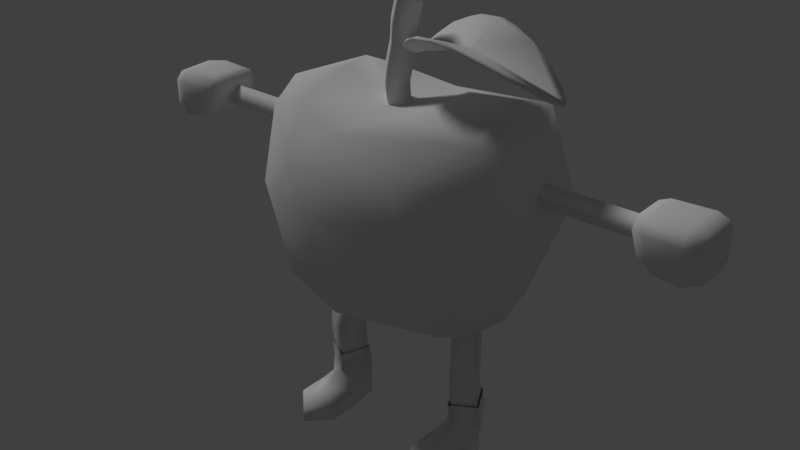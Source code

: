 # Source: uomo_mela.blend  (saved by Blender 2.79.0; exported with 4.5.12 LTS)
import bpy
from mathutils import Matrix  # noqa: F401  (used for matrix-valued properties, if any)

bpy.ops.wm.read_factory_settings(use_empty=True)
scene = bpy.context.scene
scene.name = 'Scene'

# ---- collections
col_collection_1 = bpy.data.collections.new('Collection 1'); scene.collection.children.link(col_collection_1)

# ---- materials (node trees are filled in below, after node groups)
mat_material = bpy.data.materials.new('material')
mat_material.alpha_threshold = 0.0
mat_material.use_transparent_shadow = False
mat_material.roughness = 0.5

# ---- material node trees

# ---- world
world_world = bpy.data.worlds.new('World'); scene.world = world_world
world_world.color = (0.05088, 0.05088, 0.05088)
world_world.use_sun_shadow = False
world_world.sun_shadow_jitter_overblur = 0.0
world_world.cycles.sampling_method = 'MANUAL'

# ---- lights
light_hemi = bpy.data.lights.new('Hemi', 'SUN')
light_hemi.transmission_factor = 0.0
light_hemi.angle = 0.1993
light_hemi.energy = 1.0
light_hemi.shadow_buffer_clip_start = 0.5
light_hemi.shadow_soft_size = 0.1
light_hemi.shadow_cascade_max_distance = 1000.0

# ---- meshes
me_cubeziercurve = bpy.data.meshes.new('CUBezierCurve')
me_cubeziercurve.from_pydata([(1.033, 5.945, 1.997), (-1.283, 5.809, 2.089), (-1.724, 4.984, 2.093), (-1.458, 3.415, 1.923), (0.8024, 3.415, 2.132), (1.843, 2.792, 0.8693), (0.9383, 2.554, -0.0126), (-1.623, 7.02, 0.07395), (0.3589, 6.738, 0.7175), (2.121, 6.982, 0.5528), (-2.013, 2.98, 0.9969), (-2.614, 4.829, 1.445), (0.8127, 2.71, 1.146), (-2.79, 5.784, 0.6478), (-1.624, 6.688, 1.33), (2.049, 6.735, 1.261), (1.68, 3.11, 1.588), (-0.4524, 2.899, 1.848), (-2.393, 6.423, 1.28), (-0.6253, 6.396, 1.696), (2.797, 5.396, 0.9339), (2.365, 4.578, 1.507), (-0.4879, 3.606, 2.268), (-0.6544, 5.017, 2.299), (1.435, 5.082, 2.147), (0.3693, 4.028, 2.319), (1.591, 4.889, -2.073), (1.49, 5.89, -1.865), (0.4418, 6.03, -2.012), (-0.9956, 6.081, -1.992), (-1.743, 5.093, -2.092), (-0.7927, 3.403, -2.168), (0.7529, 3.374, -2.133), (1.957, 2.712, -0.1715), (0.05487, 2.666, 0.04376), (-0.9197, 2.577, 0.1452), (-2.111, 2.821, -0.04198), (-2.973, 4.987, -0.02533), (-2.392, 6.844, 0.7078), (-0.3853, 6.536, 0.1107), (1.246, 7.041, -0.1204), (2.608, 6.542, 0.01761), (2.96, 5.578, -0.1279), (2.83, 4.594, 0.01044), (-2.731, 6.524, 0.009022), (1.839, 2.88, -1.059), (0.8862, 2.658, -1.088), (-0.7355, 2.833, -1.723), (-2.87, 5.075, -0.7076), (-2.206, 6.795, -1.076), (2.051, 6.758, -1.256), (2.765, 5.418, -0.9363), (1.589, 3.165, -1.68), (-2.487, 4.852, -1.585), (-2.446, 6.394, -1.221), (0.02741, 6.659, -1.096), (0.2925, 2.9, -1.721), (-1.983, 3.273, -1.427), (-1.6, 6.708, -1.275), (2.407, 4.644, -1.487), (-0.3515, 3.958, -2.327), (-0.6547, 5.017, -2.299), (0.6218, 4.597, -2.315), (1.694, 1.161, 0.02092), (1.967, 1.104, 0.5506), (1.433, 1.074, 0.8226), (1.162, 1.131, 0.2906), (1.51, 0.6853, 0.8164), (1.161, 0.6892, 0.2374), (1.694, 0.6911, -0.03254), (1.968, 0.6873, 0.4995), (1.213, 0.4806, 0.5974), (1.161, 0.3333, 0.2374), (1.584, 0.3333, -0.03254), (1.968, 0.3333, 0.4995), (1.531, 6.247e-05, 0.7728), (1.161, 6.247e-05, 0.2374), (1.584, 6.247e-05, -0.03254), (1.968, 6.247e-05, 0.4995), (1.514, 0.3333, 1.935), (1.939, 0.3333, 1.511), (1.091, 0.3333, 1.51), (1.514, 6.247e-05, 1.935), (1.939, 6.247e-05, 1.511), (1.091, 6.247e-05, 1.51), (1.093, 0.3333, 0.8635), (1.515, 0.4961, 1.289), (1.94, 0.3333, 0.8645), (1.94, 6.247e-05, 0.8645), (1.093, 6.247e-05, 0.8635), (1.515, 6.247e-05, 1.289), (1.807, 0.6866, 0.5957), (1.753, 0.5503, 0.7684), (-1.532, 1.161, 0.02092), (-1.805, 1.104, 0.5506), (-1.271, 1.074, 0.8466), (-0.9995, 1.131, 0.2906), (-1.348, 0.6853, 0.8164), (-0.993, 0.6892, 0.2362), (-1.533, 0.6911, -0.03719), (-1.809, 0.6873, 0.5016), (-1.051, 0.4806, 0.5974), (-0.9994, 0.3333, 0.2374), (-1.422, 0.3333, -0.03255), (-1.806, 0.3333, 0.4995), (-1.369, 6.247e-05, 0.7728), (-0.9994, 6.247e-05, 0.2374), (-1.422, 6.247e-05, -0.03255), (-1.806, 6.247e-05, 0.4995), (-1.352, 0.3333, 1.935), (-1.777, 0.3333, 1.511), (-0.9294, 0.3333, 1.51), (-1.352, 6.247e-05, 1.935), (-1.777, 6.247e-05, 1.511), (-0.9294, 6.247e-05, 1.51), (-0.9306, 0.3333, 0.8635), (-1.353, 0.4961, 1.289), (-1.778, 0.3333, 0.8645), (-1.778, 6.247e-05, 0.8645), (-0.9306, 6.247e-05, 0.8635), (-1.353, 6.247e-05, 1.289), (-1.655, 0.6866, 0.6219), (-1.591, 0.5503, 0.7684), (4.721, 5.92, -0.2077), (6.041, 5.92, 0.4362), (5.043, 5.92, 0.7582), (5.719, 5.148, 0.4362), (5.006, 6.152, 0.4375), (5.688, 6.152, 0.4404), (5.277, 5.187, 0.4432), (5.71, 5.92, 0.7581), (5.027, 5.914, -0.5303), (5.13, 5.455, -0.5284), (5.708, 5.402, 0.7591), (5.143, 5.446, 0.7567), (6.041, 5.417, 0.4411), (5.719, 5.418, -0.5297), (4.87, 5.491, 0.4396), (6.041, 5.415, -0.2096), (5.246, 5.198, -0.2271), (5.692, 6.152, -0.2087), (5.01, 6.152, -0.213), (5.72, 5.148, -0.2118), (6.04, 5.922, -0.2114), (4.718, 5.903, 0.4422), (-4.718, 5.903, -0.2137), (-6.04, 5.922, 0.44), (-5.027, 5.914, 0.7588), (-5.72, 5.148, 0.4403), (-5.01, 6.152, 0.4415), (-5.238, 5.203, 0.4682), (-5.708, 5.92, 0.7582), (-5.043, 5.92, -0.5297), (-5.143, 5.446, -0.5282), (-5.719, 5.418, 0.7582), (-5.13, 5.455, 0.7569), (-5.708, 5.402, -0.5306), (-4.87, 5.491, -0.211), (-4.814, 5.587, 0.4517), (-6.041, 5.417, -0.2126), (-5.273, 5.186, -0.206), (-5.688, 6.152, -0.2119), (-5.006, 6.152, -0.209), (-5.719, 5.148, -0.2077), (-6.041, 5.92, -0.2077), (-4.721, 5.92, 0.4362), (5.035, 5.329, 0.5877), (4.802, 5.92, 0.6777), (5.96, 5.418, -0.4492), (5.719, 5.215, 0.6777), (4.891, 6.079, 0.6419), (5.719, 5.215, -0.4492), (5.23, 5.262, 0.6804), (5.675, 6.095, 0.6766), (4.917, 5.511, 0.6819), (4.802, 5.92, -0.4492), (5.959, 5.911, -0.4474), (4.778, 6.094, 0.4362), (5.96, 5.215, 0.4362), (-4.802, 5.92, 0.6777), (-4.778, 6.094, -0.2077), (-5.96, 5.215, -0.2077), (-5.929, 6.077, 0.5552), (-5.96, 5.418, 0.6777), (-5.719, 5.215, 0.6777), (-4.89, 6.078, 0.6427), (-5.719, 5.215, -0.4492), (-5.207, 5.266, 0.6817), (-5.681, 6.093, 0.6788), (-4.908, 5.536, 0.6809), (-4.802, 5.92, -0.4492), (-5.959, 5.911, 0.6759), (-4.777, 6.093, 0.4278), (-5.962, 5.217, 0.4264), (-5.953, 6.093, -0.1996), (5.011, 5.337, -0.3433), (4.89, 6.078, -0.4142), (5.898, 5.268, 0.6151), (5.923, 5.995, 0.663), (5.898, 5.268, -0.3866), (5.929, 6.077, -0.3267), (5.207, 5.266, -0.4532), (5.681, 6.093, -0.4503), (4.908, 5.536, -0.4524), (5.962, 5.428, 0.6764), (5.708, 5.92, -0.5297), (4.777, 6.093, -0.1993), (5.962, 5.217, -0.1979), (5.953, 6.093, 0.4281), (4.816, 5.578, -0.2186), (-5.015, 5.345, -0.3606), (-4.891, 6.079, -0.4134), (-5.898, 5.268, 0.6151), (-5.898, 5.268, -0.3866), (-5.923, 5.995, -0.4345), (-5.23, 5.262, -0.4519), (-5.675, 6.095, -0.448), (-4.917, 5.511, -0.4534), (-5.962, 5.428, -0.4479), (-5.71, 5.92, -0.5296), (-5.016, 5.332, 0.5721), (-5.692, 6.152, 0.4372), (-6.041, 5.415, 0.4381), (2.45, 5.687, 0.3337), (2.448, 5.454, 0.1003), (2.45, 5.687, -0.1331), (2.453, 5.921, 0.1003), (2.634, 5.683, 0.3337), (2.632, 5.45, 0.1003), (2.634, 5.683, -0.1331), (2.636, 5.917, 0.1003), (2.816, 5.681, 0.3337), (2.815, 5.447, 0.1003), (2.816, 5.681, -0.1331), (2.817, 5.914, 0.1003), (2.995, 5.68, 0.3337), (2.994, 5.446, 0.1003), (2.995, 5.68, -0.1331), (2.995, 5.913, 0.1003), (3.17, 5.679, 0.3337), (3.17, 5.446, 0.1003), (3.17, 5.679, -0.1331), (3.17, 5.912, 0.1003), (3.34, 5.679, 0.3337), (3.391, 5.446, 0.1003), (3.34, 5.679, -0.1331), (3.339, 5.913, 0.1003), (3.504, 5.68, 0.3337), (3.504, 5.68, -0.1331), (3.605, 5.914, 0.1003), (3.688, 5.682, 0.3337), (3.693, 5.449, 0.1003), (3.688, 5.682, -0.1331), (4.062, 5.686, 0.3337), (4.062, 5.686, -0.1331), (4.066, 5.919, 0.1003), (4.159, 5.453, 0.1003), (4.258, 5.687, 0.3337), (4.255, 5.687, -0.1331), (4.257, 5.921, 0.1003), (4.306, 5.454, 0.1003), (4.933, 5.921, 0.1003), (4.933, 5.687, -0.1331), (4.933, 5.687, 0.3337), (4.933, 5.454, 0.1003), (-2.45, 5.687, 0.3337), (-2.448, 5.454, 0.1003), (-2.45, 5.687, -0.1331), (-2.453, 5.921, 0.1003), (-2.634, 5.683, 0.3337), (-2.632, 5.45, 0.1003), (-2.634, 5.683, -0.1331), (-2.636, 5.917, 0.1003), (-2.816, 5.681, 0.3337), (-2.815, 5.447, 0.1003), (-2.816, 5.681, -0.1331), (-2.817, 5.914, 0.1003), (-2.995, 5.68, 0.3337), (-2.994, 5.446, 0.1003), (-2.995, 5.68, -0.1331), (-2.995, 5.913, 0.1003), (-3.17, 5.679, 0.3337), (-3.17, 5.446, 0.1003), (-3.17, 5.679, -0.1331), (-3.17, 5.912, 0.1003), (-3.34, 5.679, 0.3337), (-3.391, 5.446, 0.1003), (-3.34, 5.679, -0.1331), (-3.339, 5.913, 0.1003), (-3.504, 5.68, 0.3337), (-3.504, 5.68, -0.1331), (-3.605, 5.914, 0.1003), (-3.688, 5.682, 0.3337), (-3.682, 5.448, 0.1003), (-3.688, 5.682, -0.1331), (-4.062, 5.686, 0.3337), (-4.058, 5.452, 0.1003), (-4.062, 5.686, -0.1331), (-4.066, 5.919, 0.1003), (-4.258, 5.687, 0.3337), (-4.255, 5.454, 0.1003), (-4.252, 5.687, -0.1331), (-4.257, 5.921, 0.1003), (-4.933, 5.687, -0.1331), (-4.933, 5.921, 0.1003), (-4.933, 5.687, 0.3337), (-4.933, 5.454, 0.1003), (0.6584, 3.03, 0.36), (0.5765, 2.676, 0.00302), (0.657, 3.024, -0.36), (0.739, 3.377, -0.003019), (0.8048, 2.983, 0.3676), (0.698, 2.637, 0.009352), (0.87, 2.955, -0.3489), (0.9768, 3.301, 0.009352), (0.9305, 2.916, 0.3887), (0.8, 2.583, 0.02651), (1.054, 2.858, -0.3182), (1.185, 3.191, 0.04391), (1.04, 2.832, 0.4212), (0.8884, 2.515, 0.05291), (1.209, 2.74, -0.2726), (1.36, 3.057, 0.09564), (1.135, 2.732, 0.4633), (0.9662, 2.433, 0.08759), (1.335, 2.607, -0.2168), (1.504, 2.906, 0.1589), (1.216, 2.617, 0.513), (1.062, 2.29, 0.1499), (1.436, 2.465, -0.1553), (1.619, 2.745, 0.2286), (1.313, 2.432, 0.5935), (1.515, 2.319, -0.09202), (1.709, 2.579, 0.3005), (1.155, 2.07, 0.2434), (1.594, 2.123, -0.009276), (1.778, 2.412, 0.371), (1.403, 2.139, 0.7107), (1.848, 2.174, 0.4657), (1.208, 1.837, 0.3288), (1.658, 1.853, 0.09109), (1.446, 1.847, 0.7986), (1.898, 1.862, 0.5633), (1.222, 1.67, 0.366), (1.676, 1.671, 0.1351), (1.453, 1.652, 0.8196), (1.907, 1.652, 0.5888), (1.453, 1.365, 0.8009), (1.222, 1.417, 0.3501), (1.675, 1.444, 0.1199), (1.906, 1.393, 0.5709), (1.675, 0.9852, 0.04694), (1.906, 0.9332, 0.4978), (1.453, 0.9064, 0.728), (1.222, 0.9572, 0.277), (1.453, 0.6893, 0.6797), (1.221, 0.6879, 0.2588), (1.675, 0.6871, 0.02797), (1.907, 0.6886, 0.4817), (-0.2847, 6.308, 0.3081), (-0.04416, 6.51, 3.785e-07), (-0.2847, 6.308, -0.3081), (-0.5153, 6.115, 5.741e-07), (-0.6403, 6.289, 5.863e-07), (-0.4654, 6.644, 0.3109), (-0.1688, 6.735, 3.873e-07), (-0.4654, 6.644, -0.3109), (-0.7613, 6.553, 6.09e-07), (-0.5026, 6.898, 0.31), (-0.192, 6.998, 3.735e-07), (-0.5026, 6.898, -0.31), (-0.8127, 6.879, 6.184e-07), (-0.4756, 7.163, 0.31), (-0.4756, 7.163, -0.31), (-0.7826, 7.21, 6.255e-07), (-0.3594, 7.665, 0.3103), (-0.0522, 7.621, 3.941e-07), (-0.3594, 7.665, -0.3103), (-0.6669, 7.708, 6.482e-07), (-0.3367, 8.056, 0.3104), (-0.03019, 8.008, 4.292e-07), (-0.3367, 8.056, -0.3104), (-0.6407, 8.125, 7.077e-07), (-0.2292, 8.489, 0.3099), (0.07742, 8.439, 5.5e-07), (-0.2292, 8.489, -0.3099), (-0.5345, 8.549, 8.456e-07), (-0.2028, 8.789, 0.3105), (0.107, 8.789, 6.133e-07), (-0.2028, 8.789, -0.3105), (-0.5127, 8.789, 8.716e-07), (0.2285, 7.996, 0.6918), (0.03635, 7.835, 0.4709), (-0.04159, 7.692, 0.2735), (-0.06994, 7.612, 0.1196), (-0.07916, 7.589, -0.00501), (-0.06979, 7.611, -0.1282), (-0.04673, 7.694, -0.2811), (0.04026, 7.833, -0.4824), (0.2276, 7.999, -0.6994), (0.4617, 8.135, -0.8558), (0.7057, 8.2, -0.9267), (1.119, 8.219, -0.939), (1.432, 8.145, -0.896), (1.904, 8.012, -0.7127), (2.34, 7.759, -0.5794), (2.817, 7.471, -0.2949), (2.995, 7.363, -0.1441), (3.062, 7.328, -0.003443), (2.982, 7.355, 0.1322), (2.817, 7.47, 0.2867), (2.361, 7.746, 0.5602), (2.162, 7.883, 0.5959), (1.454, 8.136, 0.883), (0.9927, 8.215, 0.9297), (0.6591, 8.224, 0.8719), (0.5631, 8.174, 0.9007), (0.2595, 8.04, -0.651), (0.7096, 8.221, -0.8691), (2.817, 7.432, -0.05488), (0.2636, 8.045, 0.6508), (0.1232, 7.667, -0.004215), (1.07, 8.227, -0.8017), (1.174, 8.246, 0.8628), (1.099, 7.904, -0.006076), (1.16, 7.912, -0.003996), (0.2483, 7.975, 0.6864), (0.05111, 7.81, 0.4806), (-0.01635, 7.676, 0.276), (-0.0447, 7.595, 0.1222), (-0.06488, 7.562, -0.004198), (-0.04044, 7.605, -0.1271), (-0.03248, 7.669, -0.2912), (0.05511, 7.809, -0.4923), (0.2479, 7.977, -0.6944), (0.4735, 8.108, -0.8558), (0.7118, 8.175, -0.912), (1.114, 8.189, -0.9386), (1.425, 8.116, -0.9), (1.89, 7.988, -0.7024), (2.325, 7.733, -0.5798), (2.802, 7.445, -0.2965), (2.983, 7.336, -0.1467), (3.049, 7.301, -0.0036), (2.96, 7.336, 0.1231), (2.799, 7.445, 0.2838), (2.345, 7.721, 0.5569), (2.15, 7.855, 0.5962), (1.442, 8.111, 0.8712), (0.9927, 8.188, 0.9159), (0.6651, 8.202, 0.8647), (0.5774, 8.15, 0.8905), (0.2741, 8.014, -0.6549), (0.7152, 8.205, -0.8669), (2.807, 7.406, -0.0647), (0.2776, 8.018, 0.6543), (0.1335, 7.639, -0.003794), (1.067, 8.197, -0.8072), (1.168, 8.218, 0.8556), (1.103, 7.874, -0.00663), (1.157, 7.882, -0.003896), (-0.4957, 3.031, 0.3899), (-0.4057, 2.647, 0.002576), (-0.4971, 3.024, -0.3899), (-0.5865, 3.406, -0.003892), (-0.6409, 2.985, 0.3974), (-0.5248, 2.609, 0.008653), (-0.7115, 2.955, -0.3787), (-0.8268, 3.328, 0.008738), (-0.7643, 2.92, 0.4181), (-0.6224, 2.558, 0.02515), (-0.8983, 2.857, -0.3477), (-1.039, 3.217, 0.04408), (-0.8718, 2.837, 0.4501), (-0.7071, 2.492, 0.05062), (-1.055, 2.737, -0.3014), (-1.218, 3.08, 0.09696), (-0.9655, 2.738, 0.4917), (-0.7821, 2.413, 0.08413), (-1.183, 2.602, -0.2451), (-1.365, 2.926, 0.1615), (-1.046, 2.624, 0.5409), (-0.8756, 2.275, 0.1449), (-1.284, 2.459, -0.183), (-1.482, 2.762, 0.2325), (-1.143, 2.439, 0.6211), (-1.364, 2.312, -0.1194), (-1.573, 2.593, 0.3056), (-0.9661, 2.059, 0.2368), (-1.443, 2.116, -0.03635), (-1.643, 2.424, 0.3772), (-1.232, 2.147, 0.7383), (-1.714, 2.183, 0.4735), (-1.018, 1.83, 0.3212), (-1.507, 1.846, 0.06381), (-1.276, 1.853, 0.827), (-1.764, 1.867, 0.5729), (-1.031, 1.668, 0.3584), (-1.524, 1.669, 0.1071), (-1.282, 1.653, 0.8483), (-1.773, 1.653, 0.5991), (-1.282, 1.362, 0.8293), (-1.031, 1.418, 0.3414), (-1.523, 1.447, 0.09159), (-1.773, 1.392, 0.5806), (-1.523, 0.9884, 0.01853), (-1.773, 0.9308, 0.5067), (-1.282, 0.9012, 0.7561), (-1.031, 0.9575, 0.2674), (-1.339, 0.6835, 0.6764), (-1.025, 0.6871, 0.2474), (-1.524, 0.689, -0.006345), (-1.779, 0.6851, 0.4929)], [], [(37, 36, 10), (13, 44, 37), (43, 42, 20), (5, 33, 43), (39, 8, 40), (42, 41, 20), (10, 11, 37), (13, 18, 44), (9, 15, 41), (11, 13, 37), (35, 10, 36), (7, 38, 14), (43, 20, 21), (6, 5, 12), (8, 15, 9), (43, 21, 16), (8, 14, 19), (19, 0, 15), (17, 22, 3), (24, 25, 4), (22, 25, 23), (3, 22, 2), (25, 24, 23), (2, 23, 1), (3, 2, 11), (39, 40, 55), (33, 45, 43), (47, 34, 35), (6, 45, 33), (50, 40, 9), (48, 36, 37), (39, 49, 7), (43, 51, 42), (47, 56, 34), (48, 57, 36), (54, 48, 44), (39, 58, 49), (57, 47, 36), (50, 55, 40), (53, 57, 48), (51, 27, 50), (55, 29, 58), (31, 47, 57), (60, 32, 31), (26, 62, 27), (61, 30, 29), (62, 26, 32), (53, 31, 57), (58, 29, 49), (60, 31, 30), (28, 61, 29), (62, 28, 27), (52, 26, 59), (30, 53, 54), (56, 32, 52), (60, 61, 62), (5, 6, 33), (40, 8, 9), (34, 17, 35), (20, 41, 15), (39, 7, 14), (44, 18, 38), (34, 6, 12), (16, 17, 12, 5), (35, 17, 10), (34, 12, 17), (8, 39, 14), (5, 43, 16), (14, 38, 18), (10, 17, 3), (8, 19, 15), (0, 24, 20, 15), (10, 3, 11), (13, 11, 18), (4, 25, 22), (4, 16, 21, 24), (24, 0, 1, 23), (1, 18, 11, 2), (19, 14, 1), (17, 16, 4), (2, 22, 23), (46, 6, 34, 56), (21, 20, 24), (14, 18, 1), (17, 4, 22), (19, 1, 0), (38, 7, 49), (44, 48, 37), (50, 41, 42, 51), (38, 49, 44), (41, 50, 9), (36, 47, 35), (6, 46, 45), (39, 55, 58), (52, 45, 46, 56), (49, 54, 44), (43, 59, 51), (43, 45, 59), (55, 50, 28, 29), (45, 52, 59), (27, 28, 50), (27, 51, 59, 26), (54, 49, 29, 30), (54, 53, 48), (56, 47, 31, 32), (32, 26, 52), (62, 61, 28), (32, 60, 62), (61, 60, 30), (30, 31, 53), (64, 65, 67, 91, 70), (67, 65, 66, 68), (68, 66, 63, 69), (63, 64, 70, 69), (69, 70, 74, 73), (68, 69, 73, 72), (67, 68, 71), (70, 91, 92, 74), (87, 86, 79, 80), (86, 85, 81, 79), (72, 73, 77, 76), (73, 74, 78, 77), (79, 81, 84, 82), (80, 79, 82, 83), (88, 87, 80, 83), (85, 89, 84, 81), (89, 90, 82, 84), (90, 88, 83, 82), (75, 78, 88, 90), (76, 75, 90, 89), (72, 76, 89, 85), (78, 74, 87, 88), (72, 85, 71), (71, 68, 72), (92, 91, 67), (74, 92, 87), (67, 71, 85, 86), (67, 86, 87, 92), (78, 75, 76, 77), (94, 100, 121, 97, 95), (97, 98, 96, 95), (98, 99, 93, 96), (93, 99, 100, 94), (99, 103, 104, 100), (98, 102, 103, 99), (97, 101, 98), (100, 104, 122, 121), (117, 110, 109, 116), (116, 109, 111, 115), (102, 106, 107, 103), (103, 107, 108, 104), (109, 112, 114, 111), (110, 113, 112, 109), (118, 113, 110, 117), (115, 111, 114, 119), (119, 114, 112, 120), (120, 112, 113, 118), (105, 120, 118, 108), (106, 119, 120, 105), (102, 115, 119, 106), (108, 118, 117, 104), (102, 101, 115), (101, 102, 98), (122, 97, 121), (104, 117, 122), (97, 116, 115, 101), (97, 122, 117, 116), (108, 107, 106, 105), (209, 144, 123), (144, 206, 123), (143, 208, 124), (134, 130, 125), (125, 170, 167), (129, 142, 126), (130, 198, 173), (131, 203, 175), (203, 131, 132), (133, 204, 130), (133, 172, 169), (172, 133, 134), (132, 205, 136), (209, 195, 137), (137, 166, 174), (137, 174, 144), (137, 195, 166), (135, 207, 138), (139, 195, 201), (140, 200, 202), (141, 196, 206), (219, 214, 216), (147, 189, 179), (148, 160, 150), (149, 185, 192), (221, 182, 188), (150, 220, 187), (153, 219, 152), (152, 211, 190), (215, 156, 153), (155, 151, 154), (189, 147, 155), (159, 193, 222), (156, 215, 186), (156, 218, 219), (157, 210, 217), (157, 217, 145), (220, 157, 158), (160, 148, 163), (146, 194, 164), (158, 145, 165), (145, 192, 165), (209, 123, 175, 203), (200, 176, 205, 202), (143, 124, 135, 138), (204, 135, 124, 198), (124, 208, 198), (173, 170, 125, 130), (174, 134, 125, 167), (178, 126, 142, 207), (197, 169, 126, 178), (129, 126, 169, 172), (177, 127, 141, 206), (127, 140, 141), (198, 208, 128, 173), (127, 177, 170), (170, 173, 127), (128, 140, 127), (128, 127, 173), (139, 129, 166, 195), (202, 205, 131, 196), (129, 172, 166), (130, 204, 198), (131, 175, 196), (195, 203, 132, 201), (197, 204, 133, 169), (132, 131, 205), (166, 172, 134, 174), (134, 133, 130), (197, 178, 135, 204), (178, 207, 135), (201, 132, 136, 171), (176, 168, 136, 205), (199, 171, 136, 168), (199, 168, 138, 207), (209, 203, 195), (137, 144, 209), (200, 140, 128, 208), (168, 176, 138), (196, 175, 123, 206), (196, 141, 140, 202), (171, 142, 139, 201), (199, 207, 142, 171), (170, 177, 144, 167), (142, 129, 139), (143, 138, 176), (143, 176, 200), (200, 208, 143), (144, 174, 167), (211, 180, 145, 190), (177, 206, 144), (145, 217, 190), (188, 151, 147, 185), (180, 192, 145), (219, 218, 214), (146, 222, 191), (146, 191, 182), (182, 194, 146), (147, 179, 185), (184, 148, 150, 187), (212, 193, 148, 184), (185, 149, 221, 188), (182, 221, 161, 194), (182, 191, 151, 188), (217, 153, 152, 190), (216, 211, 152, 219), (210, 215, 153, 217), (212, 184, 154, 183), (153, 156, 219), (187, 155, 154, 184), (191, 183, 154, 151), (220, 189, 155, 187), (212, 183, 222, 193), (155, 147, 151), (213, 218, 156, 186), (183, 191, 222), (213, 181, 159, 218), (157, 220, 210), (157, 145, 158), (158, 189, 220), (220, 150, 160, 210), (181, 193, 159), (160, 215, 210), (214, 194, 161, 216), (180, 162, 149, 192), (161, 221, 162), (161, 162, 216), (211, 216, 162), (162, 221, 149), (160, 163, 186, 215), (162, 180, 211), (181, 163, 148, 193), (213, 186, 163, 181), (218, 159, 164, 214), (146, 164, 159, 222), (158, 165, 179, 189), (164, 194, 214), (185, 179, 165, 192), (250, 249, 247), (249, 252, 248), (256, 253, 251), (254, 256, 251), (260, 257, 256), (258, 260, 256), (261, 258, 259), (262, 260, 258), (263, 261, 257), (287, 286, 290), (291, 292, 289), (230, 226, 223, 227), (300, 303, 301), (304, 305, 299), (227, 223, 224, 228), (224, 225, 229, 228), (225, 226, 230, 229), (234, 230, 227, 231), (231, 227, 228, 232), (228, 229, 233, 232), (229, 230, 234, 233), (238, 234, 231, 235), (235, 231, 232, 236), (232, 233, 237, 236), (233, 234, 238, 237), (242, 238, 235, 239), (239, 235, 236, 240), (236, 237, 241, 240), (237, 238, 242, 241), (242, 239, 243, 246), (239, 240, 244, 243), (244, 240, 241, 245), (245, 241, 242, 246), (246, 243, 247, 249), (248, 245, 246, 249), (244, 247, 243), (245, 248, 244), (247, 244, 251, 250), (251, 244, 248, 252), (249, 250, 253, 255), (254, 252, 249, 255), (251, 253, 250), (252, 254, 251), (255, 253, 257, 259), (258, 254, 255, 259), (256, 257, 253), (254, 258, 256), (257, 260, 264, 263), (257, 261, 259), (261, 262, 258), (272, 269, 265, 268), (262, 264, 260), (269, 270, 266, 265), (271, 267, 266, 270), (272, 268, 267, 271), (276, 273, 269, 272), (273, 274, 270, 269), (275, 271, 270, 274), (276, 272, 271, 275), (280, 277, 273, 276), (277, 278, 274, 273), (279, 275, 274, 278), (280, 276, 275, 279), (284, 281, 277, 280), (281, 282, 278, 277), (283, 279, 278, 282), (284, 280, 279, 283), (285, 281, 284, 288), (286, 282, 281, 285), (286, 287, 283, 282), (287, 288, 284, 283), (289, 285, 288, 291), (290, 291, 288, 287), (285, 289, 286), (293, 286, 289, 292), (293, 294, 290, 286), (295, 292, 291, 298), (291, 290, 294), (296, 293, 292, 295), (296, 297, 294, 293), (297, 298, 291, 294), (299, 295, 298, 302), (300, 296, 295, 299), (300, 301, 297, 296), (301, 302, 298, 297), (304, 302, 301, 303), (302, 304, 299), (306, 300, 299, 305), (300, 306, 303), (328, 331, 327), (332, 328, 329), (331, 336, 333), (334, 331, 328), (339, 337, 334), (338, 340, 335), (310, 307, 311, 314), (343, 341, 339), (342, 344, 340), (343, 345, 341), (346, 344, 342), (353, 352, 347), (351, 354, 348), (307, 308, 312, 311), (312, 308, 309, 313), (313, 309, 310, 314), (318, 314, 311, 315), (311, 312, 316, 315), (312, 313, 317, 316), (317, 313, 314, 318), (322, 318, 315, 319), (319, 315, 316, 320), (316, 317, 321, 320), (317, 318, 322, 321), (326, 322, 319, 323), (323, 319, 320, 324), (320, 321, 325, 324), (321, 322, 326, 325), (330, 326, 323, 327), (327, 323, 324, 328), (324, 325, 329, 328), (325, 326, 330, 329), (333, 330, 327, 331), (329, 330, 333, 332), (328, 332, 335, 334), (335, 332, 333, 336), (338, 336, 331, 337), (334, 335, 340, 339), (334, 337, 331), (336, 338, 335), (342, 338, 337, 341), (339, 340, 344, 343), (339, 341, 337), (338, 342, 340), (346, 342, 341, 345), (346, 345, 347, 350), (347, 345, 343, 348), (348, 343, 344, 349), (344, 346, 350, 349), (349, 350, 352, 351), (347, 352, 350), (349, 351, 348), (353, 347, 348, 354), (352, 353, 355, 358), (355, 353, 354, 356), (356, 354, 351, 357), (351, 352, 358, 357), (363, 359, 364, 367), (369, 372, 368), (373, 369, 370), (383, 386, 382), (386, 385, 382), (359, 363, 362), (362, 363, 361), (359, 360, 365, 364), (365, 360, 361, 366), (366, 361, 363, 367), (371, 367, 364, 368), (368, 364, 365, 369), (365, 366, 370, 369), (366, 367, 371, 370), (374, 371, 368, 372), (370, 371, 374, 373), (378, 374, 372, 375), (375, 372, 369, 376), (369, 373, 377, 376), (373, 374, 378, 377), (378, 375, 379, 382), (375, 376, 380, 379), (380, 376, 377, 381), (381, 377, 378, 382), (383, 379, 380, 384), (379, 383, 382), (380, 381, 385, 384), (390, 386, 383, 387), (382, 385, 381), (387, 383, 384, 388), (384, 385, 389, 388), (385, 386, 390, 389), (392, 391, 420), (417, 400, 399), (418, 402, 401), (404, 403, 402), (408, 410, 409), (423, 414, 413), (392, 421, 395), (400, 417, 418), (407, 419, 408), (404, 419, 407), (415, 425, 420), (420, 424, 421), (423, 425, 415), (404, 425, 419), (393, 392, 395, 394), (405, 404, 407, 406), (395, 397, 396), (398, 417, 399), (400, 418, 401), (404, 405, 403), (411, 410, 408, 412), (413, 411, 412, 423), (416, 415, 420, 391), (423, 415, 414), (415, 416, 414), (421, 417, 398, 397), (402, 418, 422), (392, 420, 421), (397, 395, 421), (402, 422, 404), (423, 412, 425), (424, 425, 422, 418), (412, 408, 425), (417, 421, 424), (404, 422, 425), (408, 419, 425), (420, 425, 424), (418, 417, 424), (427, 455, 426), (452, 434, 435), (453, 436, 437), (439, 437, 438), (443, 444, 445), (458, 448, 449), (427, 430, 456), (435, 453, 452), (442, 443, 454), (439, 442, 454), (450, 455, 460), (455, 456, 459), (458, 450, 460), (439, 454, 460), (428, 429, 430, 427), (440, 441, 442, 439), (430, 431, 432), (433, 434, 452), (435, 436, 453), (439, 438, 440), (446, 447, 443, 445), (448, 458, 447, 446), (451, 426, 455, 450), (458, 449, 450), (450, 449, 451), (456, 432, 433, 452), (437, 457, 453), (427, 456, 455), (432, 456, 430), (437, 439, 457), (458, 460, 447), (459, 453, 457, 460), (447, 460, 443), (452, 459, 456), (439, 460, 457), (443, 460, 454), (455, 459, 460), (453, 459, 452), (482, 481, 485), (486, 483, 482), (485, 487, 490), (488, 482, 485), (493, 488, 491), (492, 489, 494), (464, 468, 465, 461), (497, 493, 495), (496, 494, 498), (497, 495, 499), (500, 496, 498), (507, 501, 506), (505, 502, 508), (461, 465, 466, 462), (466, 467, 463, 462), (467, 468, 464, 463), (472, 469, 465, 468), (465, 469, 470, 466), (466, 470, 471, 467), (471, 472, 468, 467), (476, 473, 469, 472), (473, 474, 470, 469), (470, 474, 475, 471), (471, 475, 476, 472), (480, 477, 473, 476), (477, 478, 474, 473), (474, 478, 479, 475), (475, 479, 480, 476), (484, 481, 477, 480), (481, 482, 478, 477), (478, 482, 483, 479), (479, 483, 484, 480), (487, 485, 481, 484), (483, 486, 487, 484), (482, 488, 489, 486), (489, 490, 487, 486), (492, 491, 485, 490), (488, 493, 494, 489), (488, 485, 491), (490, 489, 492), (496, 495, 491, 492), (493, 497, 498, 494), (493, 491, 495), (492, 494, 496), (500, 499, 495, 496), (500, 504, 501, 499), (501, 502, 497, 499), (502, 503, 498, 497), (498, 503, 504, 500), (503, 505, 506, 504), (501, 504, 506), (503, 502, 505), (507, 508, 502, 501), (506, 512, 509, 507), (509, 510, 508, 507), (510, 511, 505, 508), (505, 511, 512, 506), (407, 408, 443, 442), (406, 407, 442, 441), (395, 396, 431, 430), (405, 406, 441, 440), (398, 399, 434, 433), (397, 398, 433, 432), (401, 402, 437, 436), (394, 395, 430, 429), (400, 401, 436, 435), (393, 394, 429, 428), (416, 391, 426, 451), (392, 393, 428, 427), (413, 414, 449, 448), (402, 403, 438, 437), (399, 400, 435, 434), (409, 410, 445, 444), (391, 392, 427, 426), (411, 413, 448, 446), (403, 405, 440, 438), (408, 409, 444, 443), (396, 397, 432, 431), (414, 416, 451, 449), (410, 411, 446, 445), (390, 387, 388, 389)])
me_cubeziercurve.polygons.foreach_set('use_smooth', [1, 1, 1, 1, 1, 1, 1, 1, 1, 1, 1, 1, 1, 1, 1, 1, 1, 1, 1, 1, 1, 1, 1, 1, 1, 1, 1, 1, 1, 1, 1, 1, 1, 1, 1, 1, 1, 1, 1, 1, 1, 1, 1, 1, 1, 1, 1, 1, 1, 1, 1, 1, 1, 1, 1, 1, 1, 1, 1, 1, 1, 1, 1, 1, 1, 1, 1, 1, 1, 1, 1, 1, 1, 1, 1, 1, 1, 1, 1, 1, 1, 1, 1, 1, 1, 1, 1, 1, 1, 1, 1, 1, 1, 1, 1, 1, 1, 1, 1, 1, 1, 1, 1, 1, 1, 1, 1, 1, 1, 1, 1, 1, 1, 1, 1, 1, 1, 1, 1, 1, 1, 1, 1, 1, 1, 1, 0, 0, 0, 0, 1, 1, 1, 1, 1, 1, 1, 1, 0, 1, 1, 1, 1, 1, 1, 1, 1, 1, 1, 1, 1, 1, 1, 1, 1, 0, 0, 0, 0, 1, 1, 1, 1, 1, 1, 1, 1, 0, 1, 1, 1, 1, 1, 1, 1, 1, 1, 1, 1, 1, 1, 1, 1, 1, 1, 1, 1, 1, 1, 1, 1, 1, 1, 1, 1, 1, 1, 1, 1, 1, 1, 1, 1, 1, 1, 1, 1, 1, 1, 1, 1, 1, 1, 1, 1, 1, 1, 1, 1, 1, 1, 1, 1, 1, 1, 1, 1, 1, 1, 1, 1, 1, 1, 1, 1, 1, 1, 1, 1, 1, 1, 1, 1, 1, 1, 1, 1, 1, 1, 1, 1, 1, 1, 1, 1, 1, 1, 1, 1, 1, 1, 1, 1, 1, 1, 1, 1, 1, 1, 1, 1, 1, 1, 1, 1, 1, 1, 1, 1, 1, 1, 1, 1, 1, 1, 1, 1, 1, 1, 1, 1, 1, 1, 1, 1, 1, 1, 1, 1, 1, 1, 1, 1, 1, 1, 1, 1, 1, 1, 1, 1, 1, 1, 1, 1, 1, 1, 1, 1, 1, 1, 1, 1, 1, 1, 1, 1, 1, 1, 1, 1, 1, 1, 1, 1, 1, 1, 1, 1, 1, 1, 1, 1, 1, 1, 1, 1, 1, 1, 1, 1, 1, 1, 1, 1, 1, 1, 1, 1, 1, 1, 1, 1, 1, 1, 1, 1, 1, 1, 1, 1, 1, 1, 1, 1, 1, 1, 1, 1, 1, 1, 1, 1, 1, 1, 1, 1, 1, 1, 1, 1, 1, 1, 1, 1, 1, 1, 1, 1, 1, 1, 1, 1, 1, 1, 1, 1, 1, 1, 1, 1, 1, 1, 1, 1, 1, 1, 1, 1, 1, 1, 1, 1, 1, 1, 1, 1, 1, 1, 1, 1, 1, 1, 1, 1, 1, 1, 1, 1, 1, 1, 1, 1, 1, 1, 1, 1, 1, 1, 1, 1, 1, 1, 1, 1, 1, 1, 1, 1, 1, 1, 1, 1, 1, 1, 1, 1, 1, 1, 1, 1, 1, 1, 1, 1, 1, 1, 1, 1, 1, 1, 1, 1, 1, 1, 1, 1, 1, 1, 1, 1, 1, 1, 1, 1, 1, 1, 1, 1, 1, 1, 1, 1, 1, 1, 1, 1, 1, 1, 1, 1, 1, 1, 1, 1, 1, 1, 1, 1, 1, 1, 1, 1, 1, 1, 1, 1, 1, 1, 1, 1, 1, 1, 1, 1, 1, 1, 1, 1, 1, 1, 1, 1, 1, 1, 1, 1, 1, 1, 1, 1, 1, 1, 1, 1, 1, 1, 1, 1, 1, 1, 1, 1, 1, 1, 1, 1, 1, 1, 1, 1, 1, 1, 1, 1, 1, 1, 1, 1, 1, 1, 1, 1, 1, 1, 1, 1, 1, 1, 1, 1, 1, 1, 1, 1, 1, 1, 1, 1, 1, 1, 1, 1, 1, 1, 1, 1, 1, 1, 1, 1, 1, 1, 1, 1, 1, 1, 1, 1, 1, 1, 1, 1, 1, 1, 1, 1, 1, 1, 1, 1, 1, 1, 1, 1, 1, 1, 1, 1, 1, 1])
_uv = me_cubeziercurve.uv_layers.new(name='UVMap')
_uv.uv.foreach_set('vector', [0.5419, 0.2906, 0.4257, 0.4555, 0.3794, 0.3863, 0.4886, 0.2128, 0.5419, 0.1452, 0.5419, 0.2906, 0.001532, 0.2435, 0.0003327, 0.1436, 0.08355, 0.1795, 0.1226, 0.3617, 0.05958, 0.4127, 0.001532, 0.2435, 0.3282, 0.02573, 0.2656, 0.0657, 0.1986, 0.0003327, 0.0003327, 0.1436, 0.05466, 0.05873, 0.08355, 0.1795, 0.3794, 0.3863, 0.4238, 0.2683, 0.5419, 0.2906, 0.4886, 0.2128, 0.4373, 0.1655, 0.5419, 0.1452, 0.1328, 0.05346, 0.157, 0.1033, 0.05466, 0.05873, 0.4238, 0.2683, 0.4886, 0.2128, 0.5419, 0.2906, 0.3129, 0.4816, 0.3794, 0.3863, 0.4257, 0.4555, 0.4349, 0.04569, 0.47, 0.1228, 0.3949, 0.133, 0.001532, 0.2435, 0.08355, 0.1795, 0.1232, 0.2376, 0.1432, 0.4607, 0.1226, 0.3617, 0.1912, 0.378, 0.2656, 0.0657, 0.157, 0.1033, 0.1328, 0.05346, 0.001532, 0.2435, 0.1232, 0.2376, 0.1559, 0.3263, 0.2656, 0.0657, 0.3949, 0.133, 0.3219, 0.1455, 0.3219, 0.1455, 0.2185, 0.168, 0.157, 0.1033, 0.2755, 0.355, 0.2831, 0.3079, 0.3354, 0.3298, 0.1906, 0.2146, 0.2417, 0.2777, 0.2132, 0.307, 0.2831, 0.3079, 0.2417, 0.2777, 0.3046, 0.234, 0.3354, 0.3298, 0.2831, 0.3079, 0.3627, 0.2477, 0.2417, 0.2777, 0.1906, 0.2146, 0.3046, 0.234, 0.3627, 0.2477, 0.3046, 0.234, 0.3507, 0.1945, 0.3354, 0.3298, 0.3627, 0.2477, 0.4238, 0.2683, 0.0003327, 0.7501, 0.05345, 0.5943, 0.1062, 0.7189, 0.4633, 0.6185, 0.4024, 0.6512, 0.3396, 0.4914, 0.3589, 0.8093, 0.4992, 0.7889, 0.4788, 0.8756, 0.4992, 0.7051, 0.4024, 0.6512, 0.4633, 0.6185, 0.1633, 0.5958, 0.05345, 0.5943, 0.0659, 0.4849, 0.2122, 0.9447, 0.4058, 0.961, 0.2124, 0.9997, 0.0003327, 0.7501, 0.1146, 0.8687, 0.02059, 0.8644, 0.3396, 0.4914, 0.2541, 0.5521, 0.2446, 0.484, 0.3589, 0.8093, 0.3699, 0.7504, 0.4992, 0.7889, 0.2122, 0.9447, 0.3234, 0.8777, 0.4058, 0.961, 0.1419, 0.8817, 0.2122, 0.9447, 0.08325, 0.9544, 0.0003327, 0.7501, 0.1221, 0.8297, 0.1146, 0.8687, 0.3234, 0.8777, 0.3589, 0.8093, 0.4058, 0.961, 0.1633, 0.5958, 0.1062, 0.7189, 0.05345, 0.5943, 0.2313, 0.8845, 0.3234, 0.8777, 0.2122, 0.9447, 0.2541, 0.5521, 0.2119, 0.6464, 0.1633, 0.5958, 0.1062, 0.7189, 0.1744, 0.7889, 0.1221, 0.8297, 0.32, 0.8009, 0.3589, 0.8093, 0.3234, 0.8777, 0.2944, 0.7717, 0.3372, 0.7208, 0.32, 0.8009, 0.2694, 0.6584, 0.2716, 0.7149, 0.2119, 0.6464, 0.237, 0.7774, 0.2244, 0.8342, 0.1744, 0.7889, 0.2716, 0.7149, 0.2694, 0.6584, 0.3372, 0.7208, 0.2313, 0.8845, 0.32, 0.8009, 0.3234, 0.8777, 0.1221, 0.8297, 0.1744, 0.7889, 0.1146, 0.8687, 0.2944, 0.7717, 0.32, 0.8009, 0.2244, 0.8342, 0.1882, 0.7064, 0.237, 0.7774, 0.1744, 0.7889, 0.2716, 0.7149, 0.1882, 0.7064, 0.2119, 0.6464, 0.3645, 0.6753, 0.2694, 0.6584, 0.296, 0.6041, 0.2244, 0.8342, 0.2313, 0.8845, 0.1419, 0.8817, 0.3699, 0.7504, 0.3372, 0.7208, 0.3645, 0.6753, 0.2944, 0.7717, 0.237, 0.7774, 0.2716, 0.7149, 0.1226, 0.3617, 0.1432, 0.4607, 0.05958, 0.4127, 0.1986, 0.0003327, 0.2656, 0.0657, 0.1328, 0.05346, 0.224, 0.4833, 0.2755, 0.355, 0.3129, 0.4816, 0.08355, 0.1795, 0.05466, 0.05873, 0.157, 0.1033, 0.3282, 0.02573, 0.4349, 0.04569, 0.3949, 0.133, 0.5419, 0.1452, 0.4373, 0.1655, 0.47, 0.1228, 0.224, 0.4833, 0.1432, 0.4607, 0.1912, 0.378, 0.1559, 0.3263, 0.2755, 0.355, 0.1912, 0.378, 0.1226, 0.3617, 0.3129, 0.4816, 0.2755, 0.355, 0.3794, 0.3863, 0.224, 0.4833, 0.1912, 0.378, 0.2755, 0.355, 0.2656, 0.0657, 0.3282, 0.02573, 0.3949, 0.133, 0.1226, 0.3617, 0.001532, 0.2435, 0.1559, 0.3263, 0.3949, 0.133, 0.47, 0.1228, 0.4373, 0.1655, 0.3794, 0.3863, 0.2755, 0.355, 0.3354, 0.3298, 0.2656, 0.0657, 0.3219, 0.1455, 0.157, 0.1033, 0.2185, 0.168, 0.1906, 0.2146, 0.08355, 0.1795, 0.157, 0.1033, 0.3794, 0.3863, 0.3354, 0.3298, 0.4238, 0.2683, 0.4886, 0.2128, 0.4238, 0.2683, 0.4373, 0.1655, 0.2132, 0.307, 0.2417, 0.2777, 0.2831, 0.3079, 0.2132, 0.307, 0.1559, 0.3263, 0.1232, 0.2376, 0.1906, 0.2146, 0.1906, 0.2146, 0.2185, 0.168, 0.3507, 0.1945, 0.3046, 0.234, 0.3507, 0.1945, 0.4373, 0.1655, 0.4238, 0.2683, 0.3627, 0.2477, 0.3219, 0.1455, 0.3949, 0.133, 0.3507, 0.1945, 0.2755, 0.355, 0.1559, 0.3263, 0.2132, 0.307, 0.3627, 0.2477, 0.2831, 0.3079, 0.3046, 0.234, 0.4135, 0.7147, 0.4992, 0.7051, 0.4992, 0.7889, 0.3699, 0.7504, 0.1232, 0.2376, 0.08355, 0.1795, 0.1906, 0.2146, 0.3949, 0.133, 0.4373, 0.1655, 0.3507, 0.1945, 0.2755, 0.355, 0.2132, 0.307, 0.2831, 0.3079, 0.3219, 0.1455, 0.3507, 0.1945, 0.2185, 0.168, 0.009455, 0.9579, 0.02059, 0.8644, 0.1146, 0.8687, 0.08325, 0.9544, 0.2122, 0.9447, 0.2124, 0.9997, 0.1633, 0.5958, 0.1481, 0.4867, 0.2446, 0.484, 0.2541, 0.5521, 0.009455, 0.9579, 0.1146, 0.8687, 0.08325, 0.9544, 0.1481, 0.4867, 0.1633, 0.5958, 0.0659, 0.4849, 0.4058, 0.961, 0.3589, 0.8093, 0.4788, 0.8756, 0.4992, 0.7051, 0.4135, 0.7147, 0.4024, 0.6512, 0.0003327, 0.7501, 0.1062, 0.7189, 0.1221, 0.8297, 0.3645, 0.6753, 0.4024, 0.6512, 0.4135, 0.7147, 0.3699, 0.7504, 0.1146, 0.8687, 0.1419, 0.8817, 0.08325, 0.9544, 0.3396, 0.4914, 0.296, 0.6041, 0.2541, 0.5521, 0.3396, 0.4914, 0.4024, 0.6512, 0.296, 0.6041, 0.1062, 0.7189, 0.1633, 0.5958, 0.1882, 0.7064, 0.1744, 0.7889, 0.4024, 0.6512, 0.3645, 0.6753, 0.296, 0.6041, 0.2119, 0.6464, 0.1882, 0.7064, 0.1633, 0.5958, 0.2119, 0.6464, 0.2541, 0.5521, 0.296, 0.6041, 0.2694, 0.6584, 0.1419, 0.8817, 0.1146, 0.8687, 0.1744, 0.7889, 0.2244, 0.8342, 0.1419, 0.8817, 0.2313, 0.8845, 0.2122, 0.9447, 0.3699, 0.7504, 0.3589, 0.8093, 0.32, 0.8009, 0.3372, 0.7208, 0.3372, 0.7208, 0.2694, 0.6584, 0.3645, 0.6753, 0.2716, 0.7149, 0.237, 0.7774, 0.1882, 0.7064, 0.3372, 0.7208, 0.2944, 0.7717, 0.2716, 0.7149, 0.237, 0.7774, 0.2944, 0.7717, 0.2244, 0.8342, 0.2244, 0.8342, 0.32, 0.8009, 0.2313, 0.8845, 0.783, 0.2689, 0.7877, 0.2712, 0.7901, 0.2996, 0.7733, 0.2804, 0.7692, 0.2713, 0.7901, 0.2996, 0.7877, 0.2712, 0.7883, 0.2664, 0.8015, 0.2594, 0.8015, 0.2594, 0.7883, 0.2664, 0.7845, 0.2642, 0.7811, 0.2538, 0.7845, 0.2642, 0.783, 0.2689, 0.7692, 0.2713, 0.7811, 0.2538, 0.7811, 0.2538, 0.7692, 0.2713, 0.7435, 0.267, 0.7808, 0.2267, 0.8015, 0.2594, 0.7811, 0.2538, 0.7808, 0.2267, 0.8202, 0.2457, 0.7901, 0.2996, 0.8015, 0.2594, 0.8153, 0.2794, 0.7692, 0.2713, 0.7733, 0.2804, 0.767, 0.2941, 0.7435, 0.267, 0.7426, 0.3024, 0.791, 0.3419, 0.7935, 0.4084, 0.7478, 0.3681, 0.791, 0.3419, 0.8358, 0.2994, 0.8358, 0.3647, 0.7935, 0.4084, 0.9641, 0.8074, 0.9398, 0.8398, 0.9298, 0.8177, 0.944, 0.8, 0.9398, 0.8398, 0.8856, 0.8262, 0.9043, 0.8053, 0.9298, 0.8177, 0.8832, 0.7048, 0.937, 0.7103, 0.9206, 0.7344, 0.8962, 0.7261, 0.8616, 0.7462, 0.8832, 0.7048, 0.8962, 0.7261, 0.8831, 0.7501, 0.8926, 0.7852, 0.8682, 0.7962, 0.8616, 0.7462, 0.8831, 0.7501, 0.9641, 0.7596, 0.9397, 0.7669, 0.9206, 0.7344, 0.937, 0.7103, 0.9119, 0.5457, 0.9414, 0.5738, 0.9426, 0.6176, 0.9131, 0.5895, 0.9414, 0.5738, 0.9694, 0.5441, 0.9706, 0.588, 0.9426, 0.6176, 0.9415, 0.5387, 0.9706, 0.5193, 0.9694, 0.5441, 0.9414, 0.5738, 0.9154, 0.5031, 0.9415, 0.5387, 0.9414, 0.5738, 0.9119, 0.5457, 0.9641, 0.8074, 0.944, 0.8, 0.9397, 0.7669, 0.9641, 0.7596, 0.9043, 0.8053, 0.8856, 0.8262, 0.8682, 0.7962, 0.8926, 0.7852, 0.8202, 0.2457, 0.8358, 0.2994, 0.8153, 0.2794, 0.8153, 0.2794, 0.8015, 0.2594, 0.8202, 0.2457, 0.767, 0.2941, 0.7733, 0.2804, 0.7901, 0.2996, 0.7435, 0.267, 0.767, 0.2941, 0.7426, 0.3024, 0.7901, 0.2996, 0.8153, 0.2794, 0.8358, 0.2994, 0.791, 0.3419, 0.7901, 0.2996, 0.791, 0.3419, 0.7426, 0.3024, 0.767, 0.2941, 0.9706, 0.5193, 0.9415, 0.5387, 0.9154, 0.5031, 0.9435, 0.484, 0.8215, 0.749, 0.835, 0.751, 0.8312, 0.7607, 0.8141, 0.7789, 0.816, 0.7518, 0.8141, 0.7789, 0.8017, 0.7388, 0.8153, 0.746, 0.8158, 0.7518, 0.8017, 0.7388, 0.8231, 0.7328, 0.8197, 0.7435, 0.8153, 0.746, 0.8197, 0.7435, 0.8231, 0.7328, 0.835, 0.751, 0.8215, 0.749, 0.8231, 0.7328, 0.8233, 0.7048, 0.8609, 0.747, 0.835, 0.751, 0.8017, 0.7388, 0.7825, 0.7249, 0.8233, 0.7048, 0.8231, 0.7328, 0.8141, 0.7789, 0.7883, 0.7591, 0.8017, 0.7388, 0.835, 0.751, 0.8609, 0.747, 0.8367, 0.7738, 0.8312, 0.7607, 0.8609, 0.7822, 0.8561, 0.8468, 0.8113, 0.887, 0.8133, 0.8212, 0.8133, 0.8212, 0.8113, 0.887, 0.7691, 0.8443, 0.7681, 0.7796, 0.9416, 0.2573, 0.9214, 0.2658, 0.9038, 0.2489, 0.9131, 0.2267, 0.9131, 0.2267, 0.9038, 0.2489, 0.8799, 0.2595, 0.8622, 0.2403, 0.8549, 0.3589, 0.8695, 0.3383, 0.895, 0.3315, 0.9104, 0.3575, 0.8365, 0.3154, 0.8578, 0.3131, 0.8695, 0.3383, 0.8549, 0.3589, 0.8703, 0.2795, 0.8578, 0.3131, 0.8365, 0.3154, 0.847, 0.2684, 0.9416, 0.3078, 0.9104, 0.3575, 0.895, 0.3315, 0.9163, 0.2996, 0.8616, 0.9124, 0.8627, 0.8685, 0.8922, 0.8405, 0.8911, 0.8843, 0.8911, 0.8843, 0.8922, 0.8405, 0.9202, 0.8701, 0.9191, 0.9139, 0.8911, 0.9193, 0.8911, 0.8843, 0.9191, 0.9139, 0.9202, 0.9387, 0.865, 0.955, 0.8616, 0.9124, 0.8911, 0.8843, 0.8911, 0.9193, 0.9416, 0.2573, 0.9416, 0.3078, 0.9163, 0.2996, 0.9214, 0.2658, 0.8799, 0.2595, 0.8703, 0.2795, 0.847, 0.2684, 0.8622, 0.2403, 0.7825, 0.7249, 0.7883, 0.7591, 0.7681, 0.7796, 0.7883, 0.7591, 0.7825, 0.7249, 0.8017, 0.7388, 0.8367, 0.7738, 0.8141, 0.7789, 0.8312, 0.7607, 0.8609, 0.747, 0.8609, 0.7822, 0.8367, 0.7738, 0.8141, 0.7789, 0.8133, 0.8212, 0.7681, 0.7796, 0.7883, 0.7591, 0.8141, 0.7789, 0.8367, 0.7738, 0.8609, 0.7822, 0.8133, 0.8212, 0.9202, 0.9387, 0.8932, 0.9741, 0.865, 0.955, 0.8911, 0.9193, 0.5585, 0.7566, 0.578, 0.7166, 0.5741, 0.755, 0.578, 0.7166, 0.5823, 0.7564, 0.5741, 0.755, 0.9555, 0.08546, 0.9106, 0.08248, 0.9135, 0.07266, 0.8528, 0.04564, 0.8897, 0.07283, 0.8491, 0.08482, 0.8491, 0.08482, 0.8404, 0.1051, 0.8274, 0.09176, 0.869, 0.009077, 0.9411, 0.0003327, 0.9009, 0.02702, 0.8897, 0.07283, 0.9011, 0.07503, 0.8913, 0.08306, 0.5734, 0.7742, 0.5584, 0.7681, 0.5732, 0.7647, 0.5584, 0.7681, 0.5734, 0.7742, 0.554, 0.778, 0.8893, 0.04841, 0.9014, 0.05086, 0.8897, 0.07283, 0.8893, 0.04841, 0.862, 0.03187, 0.8925, 0.03848, 0.862, 0.03187, 0.8893, 0.04841, 0.8528, 0.04564, 0.554, 0.778, 0.5805, 0.8102, 0.5472, 0.8097, 0.5585, 0.7566, 0.5469, 0.768, 0.5417, 0.7172, 0.5417, 0.7172, 0.5175, 0.7081, 0.5386, 0.6934, 0.5417, 0.7172, 0.5386, 0.6934, 0.578, 0.7166, 0.5417, 0.7172, 0.5469, 0.768, 0.5175, 0.7081, 0.9128, 0.04879, 0.9517, 0.0203, 0.9583, 0.03802, 0.5304, 0.7731, 0.5469, 0.768, 0.5434, 0.7793, 0.6138, 0.8068, 0.5995, 0.8305, 0.5935, 0.8077, 0.592, 0.7645, 0.5801, 0.7665, 0.5823, 0.7564, 0.7219, 0.7915, 0.7241, 0.7804, 0.7319, 0.79, 0.8399, 0.546, 0.8554, 0.5523, 0.8402, 0.5557, 0.9067, 0.5176, 0.9113, 0.5903, 0.8832, 0.5481, 0.8212, 0.5563, 0.8331, 0.554, 0.831, 0.5642, 0.7974, 0.5153, 0.8069, 0.4905, 0.8175, 0.5116, 0.8832, 0.5481, 0.8675, 0.5524, 0.8714, 0.5412, 0.6944, 0.8273, 0.7219, 0.7915, 0.7334, 0.8319, 0.7334, 0.8319, 0.7537, 0.8408, 0.7401, 0.8538, 0.681, 0.8178, 0.6979, 0.7914, 0.6944, 0.8273, 0.8602, 0.542, 0.8308, 0.5072, 0.8698, 0.5072, 0.8554, 0.5523, 0.8399, 0.546, 0.8602, 0.542, 0.6989, 0.7686, 0.6736, 0.729, 0.6916, 0.7265, 0.6979, 0.7914, 0.681, 0.8178, 0.6883, 0.788, 0.6979, 0.7914, 0.7006, 0.7796, 0.7219, 0.7915, 0.8707, 0.6035, 0.8917, 0.6136, 0.8733, 0.6266, 0.8707, 0.6035, 0.8733, 0.6266, 0.8354, 0.6036, 0.8675, 0.5524, 0.8707, 0.6035, 0.8547, 0.5639, 0.6574, 0.8104, 0.6533, 0.7383, 0.6772, 0.7793, 0.7326, 0.7302, 0.7314, 0.7711, 0.7219, 0.7684, 0.8547, 0.5639, 0.8354, 0.6036, 0.8394, 0.5657, 0.8354, 0.6036, 0.831, 0.5642, 0.8394, 0.5657, 0.5585, 0.7566, 0.5741, 0.755, 0.5732, 0.7647, 0.5584, 0.7681, 0.5995, 0.8305, 0.5814, 0.8289, 0.5805, 0.8102, 0.5935, 0.8077, 0.9555, 0.08546, 0.9135, 0.07266, 0.9128, 0.04879, 0.9583, 0.03802, 0.9014, 0.05086, 0.9128, 0.04879, 0.9135, 0.07266, 0.9011, 0.07503, 0.9135, 0.07266, 0.9106, 0.08248, 0.9011, 0.07503, 0.8913, 0.08306, 0.8404, 0.1051, 0.8491, 0.08482, 0.8897, 0.07283, 0.8309, 0.04982, 0.8528, 0.04564, 0.8491, 0.08482, 0.8274, 0.09176, 0.9096, 0.03824, 0.9009, 0.02702, 0.9411, 0.0003327, 0.9517, 0.0203, 0.9012, 0.04249, 0.8925, 0.03848, 0.9009, 0.02702, 0.9096, 0.03824, 0.869, 0.009077, 0.9009, 0.02702, 0.8925, 0.03848, 0.862, 0.03187, 0.5928, 0.7194, 0.6138, 0.7219, 0.592, 0.7645, 0.5823, 0.7564, 0.6138, 0.7219, 0.6138, 0.8068, 0.592, 0.7645, 0.9011, 0.07503, 0.9106, 0.08248, 0.9002, 0.09367, 0.8913, 0.08306, 0.6138, 0.7219, 0.5928, 0.7194, 0.6008, 0.7002, 0.8404, 0.1051, 0.8913, 0.08306, 0.857, 0.1187, 0.9002, 0.09367, 0.9397, 0.1201, 0.857, 0.1187, 0.9002, 0.09367, 0.857, 0.1187, 0.8913, 0.08306, 0.5304, 0.7731, 0.4999, 0.7312, 0.5175, 0.7081, 0.5469, 0.768, 0.5935, 0.8077, 0.5805, 0.8102, 0.5734, 0.7742, 0.5801, 0.7665, 0.869, 0.009077, 0.862, 0.03187, 0.8417, 0.02741, 0.8897, 0.07283, 0.9014, 0.05086, 0.9011, 0.07503, 0.5734, 0.7742, 0.5732, 0.7647, 0.5801, 0.7665, 0.5469, 0.768, 0.5584, 0.7681, 0.554, 0.778, 0.5434, 0.7793, 0.9012, 0.04249, 0.9014, 0.05086, 0.8893, 0.04841, 0.8925, 0.03848, 0.554, 0.778, 0.5734, 0.7742, 0.5805, 0.8102, 0.8417, 0.02741, 0.862, 0.03187, 0.8528, 0.04564, 0.8309, 0.04982, 0.8528, 0.04564, 0.8893, 0.04841, 0.8897, 0.07283, 0.9012, 0.04249, 0.9096, 0.03824, 0.9128, 0.04879, 0.9014, 0.05086, 0.9096, 0.03824, 0.9517, 0.0203, 0.9128, 0.04879, 0.5434, 0.7793, 0.554, 0.778, 0.5472, 0.8097, 0.5326, 0.8077, 0.5814, 0.8289, 0.5451, 0.827, 0.5472, 0.8097, 0.5805, 0.8102, 0.5319, 0.8229, 0.5326, 0.8077, 0.5472, 0.8097, 0.5451, 0.827, 0.5319, 0.8229, 0.5451, 0.827, 0.5363, 0.8498, 0.516, 0.8353, 0.5585, 0.7566, 0.5584, 0.7681, 0.5469, 0.768, 0.5417, 0.7172, 0.578, 0.7166, 0.5585, 0.7566, 0.9583, 0.1043, 0.9397, 0.1201, 0.9002, 0.09367, 0.9106, 0.08248, 0.5451, 0.827, 0.5814, 0.8289, 0.5363, 0.8498, 0.5801, 0.7665, 0.5732, 0.7647, 0.5741, 0.755, 0.5823, 0.7564, 0.5801, 0.7665, 0.592, 0.7645, 0.6138, 0.8068, 0.5935, 0.8077, 0.5326, 0.8077, 0.51, 0.8074, 0.5304, 0.7731, 0.5434, 0.7793, 0.5319, 0.8229, 0.516, 0.8353, 0.51, 0.8074, 0.5326, 0.8077, 0.6008, 0.7002, 0.5928, 0.7194, 0.578, 0.7166, 0.5826, 0.6946, 0.51, 0.8074, 0.4999, 0.7312, 0.5304, 0.7731, 0.5871, 0.8502, 0.5363, 0.8498, 0.5814, 0.8289, 0.5871, 0.8502, 0.5814, 0.8289, 0.5995, 0.8305, 0.9583, 0.1043, 0.9106, 0.08248, 0.9555, 0.08546, 0.578, 0.7166, 0.5386, 0.6934, 0.5826, 0.6946, 0.8132, 0.6195, 0.821, 0.6008, 0.8354, 0.6036, 0.8308, 0.6249, 0.5928, 0.7194, 0.5823, 0.7564, 0.578, 0.7166, 0.8354, 0.6036, 0.8733, 0.6266, 0.8308, 0.6249, 0.8175, 0.5116, 0.8308, 0.5072, 0.8399, 0.546, 0.8331, 0.554, 0.821, 0.6008, 0.831, 0.5642, 0.8354, 0.6036, 0.7219, 0.7915, 0.7006, 0.7796, 0.7241, 0.7804, 0.7326, 0.7302, 0.6916, 0.7265, 0.737, 0.7084, 0.7326, 0.7302, 0.737, 0.7084, 0.751, 0.7235, 0.751, 0.7235, 0.7314, 0.7711, 0.7326, 0.7302, 0.8399, 0.546, 0.8402, 0.5557, 0.8331, 0.554, 0.8857, 0.512, 0.9067, 0.5176, 0.8832, 0.5481, 0.8714, 0.5412, 0.8905, 0.4947, 0.9113, 0.4926, 0.9067, 0.5176, 0.8857, 0.512, 0.8331, 0.554, 0.8212, 0.5563, 0.7974, 0.5153, 0.8175, 0.5116, 0.751, 0.7235, 0.7674, 0.7414, 0.7424, 0.7812, 0.7314, 0.7711, 0.8069, 0.4905, 0.8266, 0.484, 0.8308, 0.5072, 0.8175, 0.5116, 0.6978, 0.8495, 0.6944, 0.8273, 0.7334, 0.8319, 0.7401, 0.8538, 0.7319, 0.79, 0.7537, 0.8408, 0.7334, 0.8319, 0.7219, 0.7915, 0.677, 0.84, 0.681, 0.8178, 0.6944, 0.8273, 0.6978, 0.8495, 0.8905, 0.4947, 0.8857, 0.512, 0.8698, 0.5072, 0.8753, 0.4856, 0.6944, 0.8273, 0.6979, 0.7914, 0.7219, 0.7915, 0.8714, 0.5412, 0.8602, 0.542, 0.8698, 0.5072, 0.8857, 0.512, 0.8266, 0.484, 0.8753, 0.4856, 0.8698, 0.5072, 0.8308, 0.5072, 0.8675, 0.5524, 0.8554, 0.5523, 0.8602, 0.542, 0.8714, 0.5412, 0.6753, 0.7098, 0.691, 0.7048, 0.6916, 0.7265, 0.6736, 0.729, 0.8602, 0.542, 0.8399, 0.546, 0.8308, 0.5072, 0.6925, 0.7796, 0.7006, 0.7796, 0.6979, 0.7914, 0.6883, 0.788, 0.691, 0.7048, 0.737, 0.7084, 0.6916, 0.7265, 0.6925, 0.7796, 0.6886, 0.7712, 0.6989, 0.7686, 0.7006, 0.7796, 0.8707, 0.6035, 0.8675, 0.5524, 0.8917, 0.6136, 0.8707, 0.6035, 0.8354, 0.6036, 0.8547, 0.5639, 0.8547, 0.5639, 0.8554, 0.5523, 0.8675, 0.5524, 0.8675, 0.5524, 0.8832, 0.5481, 0.9113, 0.5903, 0.8917, 0.6136, 0.6886, 0.7712, 0.6736, 0.729, 0.6989, 0.7686, 0.6574, 0.8104, 0.681, 0.8178, 0.677, 0.84, 0.7241, 0.7804, 0.7314, 0.7711, 0.7424, 0.7812, 0.7319, 0.79, 0.821, 0.6008, 0.8005, 0.5985, 0.8212, 0.5563, 0.831, 0.5642, 0.7424, 0.7812, 0.7674, 0.7414, 0.7674, 0.8242, 0.7424, 0.7812, 0.7674, 0.8242, 0.7319, 0.79, 0.7537, 0.8408, 0.7319, 0.79, 0.7674, 0.8242, 0.8005, 0.5985, 0.7974, 0.5153, 0.8212, 0.5563, 0.6574, 0.8104, 0.6772, 0.7793, 0.6883, 0.788, 0.681, 0.8178, 0.8005, 0.5985, 0.821, 0.6008, 0.8132, 0.6195, 0.6886, 0.7712, 0.6772, 0.7793, 0.6533, 0.7383, 0.6736, 0.729, 0.6925, 0.7796, 0.6883, 0.788, 0.6772, 0.7793, 0.6886, 0.7712, 0.7006, 0.7796, 0.6989, 0.7686, 0.7219, 0.7684, 0.7241, 0.7804, 0.7326, 0.7302, 0.7219, 0.7684, 0.6989, 0.7686, 0.6916, 0.7265, 0.8547, 0.5639, 0.8394, 0.5657, 0.8402, 0.5557, 0.8554, 0.5523, 0.7219, 0.7684, 0.7314, 0.7711, 0.7241, 0.7804, 0.8331, 0.554, 0.8402, 0.5557, 0.8394, 0.5657, 0.831, 0.5642, 0.6264, 0.4535, 0.6209, 0.4759, 0.6139, 0.4535, 0.6209, 0.3864, 0.6265, 0.4088, 0.6139, 0.4088, 0.6584, 0.4312, 0.6519, 0.4536, 0.6267, 0.4312, 0.6519, 0.4087, 0.6584, 0.4312, 0.6267, 0.4312, 0.6684, 0.4312, 0.6652, 0.4537, 0.6584, 0.4312, 0.665, 0.4087, 0.6684, 0.4312, 0.6584, 0.4312, 0.7112, 0.3863, 0.665, 0.4087, 0.6652, 0.3862, 0.7111, 0.4087, 0.6684, 0.4312, 0.665, 0.4087, 0.7111, 0.4536, 0.7112, 0.476, 0.6652, 0.4537, 0.6591, 0.9217, 0.6626, 0.8994, 0.6702, 0.9217, 0.6771, 0.8546, 0.6827, 0.877, 0.6702, 0.877, 0.555, 0.4758, 0.5426, 0.4759, 0.5426, 0.4535, 0.5551, 0.4535, 0.7212, 0.8994, 0.7674, 0.9218, 0.721, 0.9218, 0.7674, 0.8545, 0.7674, 0.8769, 0.7214, 0.8769, 0.5551, 0.4535, 0.5426, 0.4535, 0.5426, 0.4312, 0.5551, 0.4312, 0.5426, 0.4312, 0.5426, 0.4088, 0.5551, 0.4089, 0.5551, 0.4312, 0.5426, 0.4088, 0.5426, 0.3864, 0.555, 0.3865, 0.5551, 0.4089, 0.5673, 0.4758, 0.555, 0.4758, 0.5551, 0.4535, 0.5674, 0.4534, 0.5674, 0.4534, 0.5551, 0.4535, 0.5551, 0.4312, 0.5675, 0.4312, 0.5551, 0.4312, 0.5551, 0.4089, 0.5674, 0.4089, 0.5675, 0.4312, 0.5551, 0.4089, 0.555, 0.3865, 0.5673, 0.3865, 0.5674, 0.4089, 0.5794, 0.4758, 0.5673, 0.4758, 0.5674, 0.4534, 0.5795, 0.4534, 0.5795, 0.4534, 0.5674, 0.4534, 0.5675, 0.4312, 0.5795, 0.4312, 0.5675, 0.4312, 0.5674, 0.4089, 0.5795, 0.4089, 0.5795, 0.4312, 0.5674, 0.4089, 0.5673, 0.3865, 0.5794, 0.3865, 0.5795, 0.4089, 0.5913, 0.4758, 0.5794, 0.4758, 0.5795, 0.4534, 0.5913, 0.4534, 0.5913, 0.4534, 0.5795, 0.4534, 0.5795, 0.4312, 0.5914, 0.4312, 0.5795, 0.4312, 0.5795, 0.4089, 0.5913, 0.4089, 0.5914, 0.4312, 0.5795, 0.4089, 0.5794, 0.3865, 0.5913, 0.3865, 0.5913, 0.4089, 0.5913, 0.4758, 0.5913, 0.4534, 0.6028, 0.4535, 0.6028, 0.4759, 0.5913, 0.4534, 0.5914, 0.4312, 0.6063, 0.4312, 0.6028, 0.4535, 0.6063, 0.4312, 0.5914, 0.4312, 0.5913, 0.4089, 0.6028, 0.4088, 0.6028, 0.4088, 0.5913, 0.4089, 0.5913, 0.3865, 0.6028, 0.3865, 0.6028, 0.4759, 0.6028, 0.4535, 0.6139, 0.4535, 0.6209, 0.4759, 0.6139, 0.4088, 0.6028, 0.4088, 0.6028, 0.3865, 0.6209, 0.3864, 0.6063, 0.4312, 0.6139, 0.4535, 0.6028, 0.4535, 0.6028, 0.4088, 0.6139, 0.4088, 0.6063, 0.4312, 0.6139, 0.4535, 0.6063, 0.4312, 0.6267, 0.4312, 0.6264, 0.4535, 0.6267, 0.4312, 0.6063, 0.4312, 0.6139, 0.4088, 0.6265, 0.4088, 0.6209, 0.4759, 0.6264, 0.4535, 0.6519, 0.4536, 0.6522, 0.4761, 0.6519, 0.4087, 0.6265, 0.4088, 0.6209, 0.3864, 0.6522, 0.3862, 0.6267, 0.4312, 0.6519, 0.4536, 0.6264, 0.4535, 0.6265, 0.4088, 0.6519, 0.4087, 0.6267, 0.4312, 0.6522, 0.4761, 0.6519, 0.4536, 0.6652, 0.4537, 0.6652, 0.4761, 0.665, 0.4087, 0.6519, 0.4087, 0.6522, 0.3862, 0.6652, 0.3862, 0.6584, 0.4312, 0.6652, 0.4537, 0.6519, 0.4536, 0.6519, 0.4087, 0.665, 0.4087, 0.6584, 0.4312, 0.6652, 0.4537, 0.6684, 0.4312, 0.7111, 0.4312, 0.7111, 0.4536, 0.6652, 0.4537, 0.7112, 0.476, 0.6652, 0.4761, 0.7112, 0.3863, 0.7111, 0.4087, 0.665, 0.4087, 0.6113, 0.8547, 0.6113, 0.8771, 0.5989, 0.877, 0.5989, 0.8546, 0.7111, 0.4087, 0.7111, 0.4312, 0.6684, 0.4312, 0.6113, 0.8771, 0.6114, 0.8994, 0.5989, 0.8994, 0.5989, 0.877, 0.6113, 0.9217, 0.5989, 0.9218, 0.5989, 0.8994, 0.6114, 0.8994, 0.6113, 0.9441, 0.5989, 0.9442, 0.5989, 0.9218, 0.6113, 0.9217, 0.6236, 0.8547, 0.6236, 0.8771, 0.6113, 0.8771, 0.6113, 0.8547, 0.6236, 0.8771, 0.6237, 0.8994, 0.6114, 0.8994, 0.6113, 0.8771, 0.6237, 0.9217, 0.6113, 0.9217, 0.6114, 0.8994, 0.6237, 0.8994, 0.6236, 0.944, 0.6113, 0.9441, 0.6113, 0.9217, 0.6237, 0.9217, 0.6357, 0.8547, 0.6358, 0.8771, 0.6236, 0.8771, 0.6236, 0.8547, 0.6358, 0.8771, 0.6358, 0.8994, 0.6237, 0.8994, 0.6236, 0.8771, 0.6358, 0.9216, 0.6237, 0.9217, 0.6237, 0.8994, 0.6358, 0.8994, 0.6357, 0.944, 0.6236, 0.944, 0.6237, 0.9217, 0.6358, 0.9216, 0.6475, 0.8547, 0.6476, 0.8771, 0.6358, 0.8771, 0.6357, 0.8547, 0.6476, 0.8771, 0.6476, 0.8994, 0.6358, 0.8994, 0.6358, 0.8771, 0.6476, 0.9217, 0.6358, 0.9216, 0.6358, 0.8994, 0.6476, 0.8994, 0.6476, 0.944, 0.6357, 0.944, 0.6358, 0.9216, 0.6476, 0.9217, 0.6591, 0.8771, 0.6476, 0.8771, 0.6475, 0.8547, 0.6591, 0.8547, 0.6626, 0.8994, 0.6476, 0.8994, 0.6476, 0.8771, 0.6591, 0.8771, 0.6626, 0.8994, 0.6591, 0.9217, 0.6476, 0.9217, 0.6476, 0.8994, 0.6591, 0.9217, 0.6591, 0.9441, 0.6476, 0.944, 0.6476, 0.9217, 0.6702, 0.877, 0.6591, 0.8771, 0.6591, 0.8547, 0.6771, 0.8546, 0.6702, 0.9217, 0.6772, 0.9441, 0.6591, 0.9441, 0.6591, 0.9217, 0.6591, 0.8771, 0.6702, 0.877, 0.6626, 0.8994, 0.6822, 0.8994, 0.6626, 0.8994, 0.6702, 0.877, 0.6827, 0.877, 0.6822, 0.8994, 0.6827, 0.9217, 0.6702, 0.9217, 0.6626, 0.8994, 0.7082, 0.8769, 0.6827, 0.877, 0.6771, 0.8546, 0.7084, 0.8545, 0.6772, 0.9441, 0.6702, 0.9217, 0.6827, 0.9217, 0.7077, 0.8994, 0.6822, 0.8994, 0.6827, 0.877, 0.7082, 0.8769, 0.7077, 0.8994, 0.7082, 0.9218, 0.6827, 0.9217, 0.6822, 0.8994, 0.7082, 0.9218, 0.7085, 0.9443, 0.6772, 0.9441, 0.6827, 0.9217, 0.7214, 0.8769, 0.7082, 0.8769, 0.7084, 0.8545, 0.7214, 0.8544, 0.7212, 0.8994, 0.7077, 0.8994, 0.7082, 0.8769, 0.7214, 0.8769, 0.7212, 0.8994, 0.721, 0.9218, 0.7082, 0.9218, 0.7077, 0.8994, 0.721, 0.9218, 0.7214, 0.9443, 0.7085, 0.9443, 0.7082, 0.9218, 0.7674, 0.9442, 0.7214, 0.9443, 0.721, 0.9218, 0.7674, 0.9218, 0.7214, 0.8544, 0.7674, 0.8545, 0.7214, 0.8769, 0.7674, 0.8994, 0.7212, 0.8994, 0.7214, 0.8769, 0.7674, 0.8769, 0.7212, 0.8994, 0.7674, 0.8994, 0.7674, 0.9218, 0.5892, 0.1033, 0.5854, 0.1006, 0.5877, 0.1011, 0.5918, 0.1012, 0.5892, 0.1033, 0.5906, 0.1013, 0.5854, 0.1006, 0.59, 0.09658, 0.5896, 0.09873, 0.5895, 0.1083, 0.5854, 0.1006, 0.5892, 0.1033, 0.5914, 0.1194, 0.5426, 0.09136, 0.5895, 0.1083, 0.5919, 0.09062, 0.6041, 0.1018, 0.5947, 0.1012, 0.5892, 0.1013, 0.5892, 0.1013, 0.5891, 0.1013, 0.5892, 0.1012, 0.5968, 0.1293, 0.5432, 0.1366, 0.5914, 0.1194, 0.5998, 0.07895, 0.6147, 0.1028, 0.6041, 0.1018, 0.5968, 0.1293, 0.553, 0.1582, 0.5432, 0.1366, 0.6104, 0.07128, 0.6147, 0.1028, 0.5998, 0.07895, 0.6641, 0.003628, 0.6744, 0.06114, 0.6085, 0.01547, 0.6709, 0.1145, 0.6535, 0.1636, 0.6128, 0.1441, 0.5892, 0.1013, 0.5892, 0.1014, 0.5892, 0.1015, 0.5891, 0.1013, 0.5892, 0.1015, 0.5892, 0.1014, 0.5892, 0.1013, 0.5893, 0.1013, 0.5893, 0.1013, 0.5892, 0.1013, 0.5892, 0.1013, 0.5892, 0.1012, 0.5892, 0.1011, 0.5892, 0.1012, 0.5891, 0.1013, 0.589, 0.1013, 0.5891, 0.1013, 0.5892, 0.1015, 0.5892, 0.1016, 0.589, 0.1013, 0.5892, 0.1015, 0.5893, 0.1013, 0.5894, 0.1013, 0.5892, 0.1016, 0.5894, 0.1013, 0.5893, 0.1013, 0.5892, 0.1012, 0.5892, 0.1011, 0.5893, 0.101, 0.5892, 0.1011, 0.589, 0.1013, 0.5888, 0.1012, 0.5888, 0.1012, 0.589, 0.1013, 0.5892, 0.1016, 0.5892, 0.1018, 0.5892, 0.1016, 0.5894, 0.1013, 0.5896, 0.1013, 0.5892, 0.1018, 0.5894, 0.1013, 0.5892, 0.1011, 0.5893, 0.101, 0.5896, 0.1013, 0.5893, 0.1006, 0.5893, 0.101, 0.5888, 0.1012, 0.5884, 0.1012, 0.5884, 0.1012, 0.5888, 0.1012, 0.5892, 0.1018, 0.5892, 0.1021, 0.5892, 0.1018, 0.5896, 0.1013, 0.59, 0.1013, 0.5892, 0.1021, 0.5896, 0.1013, 0.5893, 0.101, 0.5893, 0.1006, 0.59, 0.1013, 0.5894, 0.09994, 0.5893, 0.1006, 0.5884, 0.1012, 0.5877, 0.101, 0.5877, 0.1011, 0.5884, 0.1012, 0.5892, 0.1021, 0.5892, 0.1033, 0.5892, 0.1021, 0.59, 0.1013, 0.5906, 0.1013, 0.5892, 0.1033, 0.59, 0.1013, 0.5893, 0.1006, 0.5894, 0.09994, 0.5906, 0.1013, 0.5896, 0.09873, 0.5894, 0.09994, 0.5877, 0.101, 0.5854, 0.1006, 0.5906, 0.1013, 0.5894, 0.09994, 0.5896, 0.09873, 0.5918, 0.1012, 0.5892, 0.1033, 0.5918, 0.1012, 0.5947, 0.1012, 0.5895, 0.1083, 0.5947, 0.1012, 0.5918, 0.1012, 0.5896, 0.09873, 0.59, 0.09658, 0.5919, 0.09062, 0.59, 0.09658, 0.5854, 0.1006, 0.5426, 0.09136, 0.5895, 0.1083, 0.5947, 0.1012, 0.6041, 0.1018, 0.5914, 0.1194, 0.5895, 0.1083, 0.5426, 0.09136, 0.5854, 0.1006, 0.59, 0.09658, 0.5919, 0.09062, 0.5947, 0.1012, 0.5998, 0.07895, 0.5919, 0.09062, 0.5426, 0.09136, 0.5617, 0.05142, 0.5914, 0.1194, 0.6041, 0.1018, 0.6147, 0.1028, 0.5968, 0.1293, 0.5914, 0.1194, 0.5432, 0.1366, 0.5426, 0.09136, 0.5919, 0.09062, 0.5998, 0.07895, 0.6041, 0.1018, 0.6104, 0.07128, 0.5998, 0.07895, 0.5617, 0.05142, 0.5782, 0.03482, 0.6104, 0.07128, 0.5782, 0.03482, 0.6085, 0.01547, 0.6288, 0.06574, 0.5765, 0.1837, 0.553, 0.1582, 0.5968, 0.1293, 0.6128, 0.1441, 0.6128, 0.1441, 0.5968, 0.1293, 0.6147, 0.1028, 0.6305, 0.1057, 0.6147, 0.1028, 0.6104, 0.07128, 0.6288, 0.06574, 0.6305, 0.1057, 0.6305, 0.1057, 0.6288, 0.06574, 0.6744, 0.06114, 0.6709, 0.1145, 0.6085, 0.01547, 0.6744, 0.06114, 0.6288, 0.06574, 0.6305, 0.1057, 0.6709, 0.1145, 0.6128, 0.1441, 0.6239, 0.2152, 0.5765, 0.1837, 0.6128, 0.1441, 0.6535, 0.1636, 0.6744, 0.06114, 0.6641, 0.003628, 0.6907, 0.0003327, 0.7026, 0.05936, 0.6489, 0.2261, 0.6239, 0.2152, 0.6535, 0.1636, 0.6817, 0.1769, 0.6817, 0.1769, 0.6535, 0.1636, 0.6709, 0.1145, 0.7026, 0.1206, 0.6709, 0.1145, 0.6744, 0.06114, 0.7026, 0.05936, 0.7026, 0.1206, 0.7328, 0.04125, 0.7469, 0.04221, 0.7428, 0.05261, 0.73, 0.04943, 0.7781, 0.05763, 0.7653, 0.06214, 0.7651, 0.05387, 0.7822, 0.08733, 0.795, 0.09184, 0.782, 0.0956, 0.7465, 0.11, 0.7334, 0.1115, 0.7314, 0.0983, 0.7517, 0.04366, 0.7647, 0.04517, 0.7497, 0.05684, 0.7469, 0.04221, 0.7328, 0.04125, 0.7356, 0.03586, 0.7539, 0.1193, 0.751, 0.1139, 0.7651, 0.1129, 0.7707, 0.03586, 0.782, 0.04267, 0.779, 0.0495, 0.7663, 0.04603, 0.7959, 0.09997, 0.7989, 0.1068, 0.7875, 0.1136, 0.7831, 0.1034, 0.761, 0.1025, 0.7651, 0.1129, 0.751, 0.1139, 0.7482, 0.1057, 0.7286, 0.05958, 0.73, 0.04943, 0.7428, 0.05261, 0.7417, 0.0605, 0.7651, 0.05387, 0.7663, 0.04603, 0.779, 0.0495, 0.7781, 0.05763, 0.7959, 0.09997, 0.7831, 0.1034, 0.782, 0.0956, 0.795, 0.09184, 0.761, 0.1025, 0.7482, 0.1057, 0.7469, 0.09556, 0.76, 0.09465, 0.729, 0.06985, 0.7286, 0.05958, 0.7417, 0.0605, 0.7421, 0.06874, 0.76, 0.09465, 0.7469, 0.09556, 0.7473, 0.0853, 0.7604, 0.0864, 0.7311, 0.08533, 0.729, 0.06985, 0.7421, 0.06874, 0.7443, 0.08435, 0.7671, 0.07787, 0.7653, 0.06214, 0.7781, 0.05763, 0.7802, 0.07716, 0.795, 0.09184, 0.7822, 0.08733, 0.784, 0.0716, 0.7971, 0.07231, 0.7604, 0.0864, 0.7473, 0.0853, 0.7494, 0.06981, 0.7625, 0.0708, 0.7311, 0.08533, 0.7443, 0.08435, 0.7445, 0.0965, 0.7314, 0.0983, 0.7671, 0.07787, 0.7802, 0.07716, 0.7802, 0.08918, 0.767, 0.09005, 0.797, 0.06029, 0.7971, 0.07231, 0.784, 0.0716, 0.7839, 0.05942, 0.7627, 0.05864, 0.7625, 0.0708, 0.7494, 0.06981, 0.7497, 0.05684, 0.7687, 0.1036, 0.767, 0.09005, 0.7802, 0.08918, 0.7818, 0.1027, 0.7445, 0.0965, 0.7465, 0.11, 0.7314, 0.0983, 0.797, 0.06029, 0.7839, 0.05942, 0.7856, 0.04583, 0.7987, 0.04675, 0.7337, 0.1189, 0.7334, 0.1115, 0.7465, 0.11, 0.7469, 0.1193, 0.7497, 0.05684, 0.7647, 0.04517, 0.7627, 0.05864, 0.7688, 0.113, 0.7687, 0.1036, 0.7818, 0.1027, 0.782, 0.1136, 0.7987, 0.04675, 0.7856, 0.04583, 0.7857, 0.0365, 0.7989, 0.03586, 0.7647, 0.04517, 0.7517, 0.04366, 0.752, 0.0362, 0.7651, 0.03586, 0.6605, 0.6684, 0.6533, 0.6458, 0.6578, 0.6437, 0.7498, 0.6907, 0.7699, 0.6835, 0.7511, 0.6956, 0.7786, 0.6673, 0.7943, 0.6427, 0.7823, 0.6695, 0.7924, 0.5861, 0.7967, 0.6203, 0.7943, 0.6427, 0.7804, 0.484, 0.754, 0.4952, 0.7692, 0.4857, 0.6753, 0.5861, 0.6661, 0.5928, 0.6807, 0.5701, 0.6605, 0.6684, 0.6949, 0.6844, 0.6877, 0.6989, 0.7699, 0.6835, 0.7498, 0.6907, 0.7786, 0.6673, 0.7881, 0.4925, 0.7773, 0.5028, 0.7804, 0.484, 0.7924, 0.5861, 0.7773, 0.5028, 0.7881, 0.4925, 0.6598, 0.6121, 0.7297, 0.614, 0.6578, 0.6437, 0.6578, 0.6437, 0.7277, 0.6179, 0.6949, 0.6844, 0.6753, 0.5861, 0.7297, 0.614, 0.6598, 0.6121, 0.7924, 0.5861, 0.7297, 0.614, 0.7773, 0.5028, 0.6705, 0.6846, 0.6605, 0.6684, 0.6877, 0.6989, 0.6794, 0.6942, 0.7967, 0.5526, 0.7924, 0.5861, 0.7881, 0.4925, 0.7925, 0.5096, 0.6877, 0.6989, 0.7093, 0.7041, 0.6962, 0.7027, 0.7285, 0.7028, 0.7498, 0.6907, 0.7511, 0.6956, 0.7699, 0.6835, 0.7786, 0.6673, 0.7823, 0.6695, 0.7924, 0.5861, 0.7967, 0.5526, 0.7967, 0.6203, 0.7234, 0.5226, 0.754, 0.4952, 0.7804, 0.484, 0.716, 0.5363, 0.6807, 0.5701, 0.7234, 0.5226, 0.716, 0.5363, 0.6753, 0.5861, 0.6542, 0.6163, 0.6598, 0.6121, 0.6578, 0.6437, 0.6533, 0.6458, 0.6753, 0.5861, 0.6598, 0.6121, 0.6661, 0.5928, 0.6598, 0.6121, 0.6542, 0.6163, 0.6661, 0.5928, 0.6949, 0.6844, 0.7498, 0.6907, 0.7285, 0.7028, 0.7093, 0.7041, 0.7943, 0.6427, 0.7786, 0.6673, 0.7839, 0.6428, 0.6605, 0.6684, 0.6578, 0.6437, 0.6949, 0.6844, 0.7093, 0.7041, 0.6877, 0.6989, 0.6949, 0.6844, 0.7943, 0.6427, 0.7839, 0.6428, 0.7924, 0.5861, 0.6753, 0.5861, 0.716, 0.5363, 0.7297, 0.614, 0.7277, 0.6179, 0.7297, 0.614, 0.7839, 0.6428, 0.7786, 0.6673, 0.716, 0.5363, 0.7804, 0.484, 0.7297, 0.614, 0.7498, 0.6907, 0.6949, 0.6844, 0.7277, 0.6179, 0.7924, 0.5861, 0.7839, 0.6428, 0.7297, 0.614, 0.7804, 0.484, 0.7773, 0.5028, 0.7297, 0.614, 0.6578, 0.6437, 0.7297, 0.614, 0.7277, 0.6179, 0.7786, 0.6673, 0.7498, 0.6907, 0.7277, 0.6179, 0.5081, 0.5257, 0.5059, 0.5504, 0.502, 0.5484, 0.5981, 0.496, 0.5987, 0.4916, 0.6194, 0.5018, 0.6297, 0.5178, 0.6328, 0.5153, 0.6472, 0.5417, 0.6461, 0.5992, 0.6472, 0.5417, 0.6506, 0.5646, 0.6357, 0.691, 0.6276, 0.6908, 0.6135, 0.6859, 0.5277, 0.609, 0.5353, 0.6242, 0.5178, 0.6027, 0.5081, 0.5257, 0.5351, 0.4959, 0.5431, 0.509, 0.6194, 0.5018, 0.6297, 0.5178, 0.5981, 0.496, 0.6421, 0.6848, 0.6357, 0.691, 0.6334, 0.6761, 0.6461, 0.5992, 0.6421, 0.6848, 0.6334, 0.6761, 0.5096, 0.5829, 0.5059, 0.5504, 0.582, 0.5756, 0.5059, 0.5504, 0.5431, 0.509, 0.5801, 0.572, 0.5277, 0.609, 0.5096, 0.5829, 0.582, 0.5756, 0.6461, 0.5992, 0.6334, 0.6761, 0.582, 0.5756, 0.5189, 0.5103, 0.5276, 0.5009, 0.5351, 0.4959, 0.5081, 0.5257, 0.6507, 0.6315, 0.6462, 0.6702, 0.6421, 0.6848, 0.6461, 0.5992, 0.5351, 0.4959, 0.5434, 0.4915, 0.5557, 0.4873, 0.575, 0.4862, 0.5987, 0.4916, 0.5981, 0.496, 0.6194, 0.5018, 0.6328, 0.5153, 0.6297, 0.5178, 0.6461, 0.5992, 0.6506, 0.5646, 0.6507, 0.6315, 0.5828, 0.6653, 0.5743, 0.6538, 0.6357, 0.691, 0.6135, 0.6859, 0.5353, 0.6242, 0.5277, 0.609, 0.5743, 0.6538, 0.5828, 0.6653, 0.5039, 0.5791, 0.502, 0.5484, 0.5059, 0.5504, 0.5096, 0.5829, 0.5277, 0.609, 0.5178, 0.6027, 0.5096, 0.5829, 0.5096, 0.5829, 0.5178, 0.6027, 0.5039, 0.5791, 0.5431, 0.509, 0.5557, 0.4873, 0.575, 0.4862, 0.5981, 0.496, 0.6472, 0.5417, 0.6368, 0.5421, 0.6297, 0.5178, 0.5081, 0.5257, 0.5431, 0.509, 0.5059, 0.5504, 0.5557, 0.4873, 0.5431, 0.509, 0.5351, 0.4959, 0.6472, 0.5417, 0.6461, 0.5992, 0.6368, 0.5421, 0.5277, 0.609, 0.582, 0.5756, 0.5743, 0.6538, 0.5801, 0.572, 0.6297, 0.5178, 0.6368, 0.5421, 0.582, 0.5756, 0.5743, 0.6538, 0.582, 0.5756, 0.6357, 0.691, 0.5981, 0.496, 0.5801, 0.572, 0.5431, 0.509, 0.6461, 0.5992, 0.582, 0.5756, 0.6368, 0.5421, 0.6357, 0.691, 0.582, 0.5756, 0.6334, 0.6761, 0.5059, 0.5504, 0.5801, 0.572, 0.582, 0.5756, 0.6297, 0.5178, 0.5801, 0.572, 0.5981, 0.496, 0.6134, 0.2716, 0.6088, 0.2291, 0.6235, 0.229, 0.6221, 0.313, 0.6107, 0.313, 0.6134, 0.2716, 0.6207, 0.3793, 0.6202, 0.3458, 0.6312, 0.3469, 0.6351, 0.2703, 0.6134, 0.2716, 0.6235, 0.229, 0.6561, 0.2688, 0.6351, 0.2703, 0.644, 0.228, 0.6463, 0.3483, 0.6372, 0.3132, 0.6584, 0.3131, 0.5426, 0.3455, 0.5597, 0.3439, 0.5671, 0.3793, 0.5567, 0.3823, 0.6695, 0.268, 0.6561, 0.2688, 0.6635, 0.2267, 0.6652, 0.3505, 0.6584, 0.3131, 0.6722, 0.3129, 0.6695, 0.268, 0.6635, 0.2267, 0.6767, 0.2276, 0.678, 0.3509, 0.6652, 0.3505, 0.6722, 0.3129, 0.7268, 0.3828, 0.6964, 0.3853, 0.7247, 0.3463, 0.722, 0.3097, 0.6888, 0.2695, 0.7229, 0.2725, 0.5586, 0.2299, 0.5692, 0.2293, 0.5711, 0.2708, 0.5614, 0.2696, 0.5711, 0.2708, 0.5619, 0.3105, 0.5471, 0.3075, 0.5614, 0.2696, 0.5619, 0.3105, 0.5597, 0.3439, 0.5426, 0.3455, 0.5471, 0.3075, 0.5736, 0.3435, 0.5768, 0.3777, 0.5671, 0.3793, 0.5597, 0.3439, 0.5692, 0.2293, 0.579, 0.229, 0.58, 0.2715, 0.5711, 0.2708, 0.5711, 0.2708, 0.58, 0.2715, 0.5752, 0.312, 0.5619, 0.3105, 0.5752, 0.312, 0.5736, 0.3435, 0.5597, 0.3439, 0.5619, 0.3105, 0.586, 0.3435, 0.5863, 0.377, 0.5768, 0.3777, 0.5736, 0.3435, 0.5888, 0.2289, 0.5889, 0.2719, 0.58, 0.2715, 0.579, 0.229, 0.58, 0.2715, 0.5889, 0.2719, 0.5875, 0.3127, 0.5752, 0.312, 0.5752, 0.312, 0.5875, 0.3127, 0.586, 0.3435, 0.5736, 0.3435, 0.5977, 0.3439, 0.5958, 0.3771, 0.5863, 0.377, 0.586, 0.3435, 0.5987, 0.229, 0.5983, 0.2719, 0.5889, 0.2719, 0.5888, 0.2289, 0.5889, 0.2719, 0.5983, 0.2719, 0.5992, 0.313, 0.5875, 0.3127, 0.5875, 0.3127, 0.5992, 0.313, 0.5977, 0.3439, 0.586, 0.3435, 0.6091, 0.3447, 0.6056, 0.3777, 0.5958, 0.3771, 0.5977, 0.3439, 0.6088, 0.2291, 0.6134, 0.2716, 0.5983, 0.2719, 0.5987, 0.229, 0.5983, 0.2719, 0.6134, 0.2716, 0.6107, 0.313, 0.5992, 0.313, 0.5992, 0.313, 0.6107, 0.313, 0.6091, 0.3447, 0.5977, 0.3439, 0.6202, 0.3458, 0.6207, 0.3793, 0.6056, 0.3777, 0.6091, 0.3447, 0.6107, 0.313, 0.6221, 0.313, 0.6202, 0.3458, 0.6091, 0.3447, 0.6134, 0.2716, 0.6351, 0.2703, 0.6372, 0.3132, 0.6221, 0.313, 0.6372, 0.3132, 0.6312, 0.3469, 0.6202, 0.3458, 0.6221, 0.313, 0.6463, 0.3483, 0.6429, 0.3826, 0.6207, 0.3793, 0.6312, 0.3469, 0.6351, 0.2703, 0.6561, 0.2688, 0.6584, 0.3131, 0.6372, 0.3132, 0.6351, 0.2703, 0.6235, 0.229, 0.644, 0.228, 0.6312, 0.3469, 0.6372, 0.3132, 0.6463, 0.3483, 0.6652, 0.3505, 0.6638, 0.3847, 0.6429, 0.3826, 0.6463, 0.3483, 0.6561, 0.2688, 0.6695, 0.268, 0.6722, 0.3129, 0.6584, 0.3131, 0.6561, 0.2688, 0.644, 0.228, 0.6635, 0.2267, 0.6463, 0.3483, 0.6584, 0.3131, 0.6652, 0.3505, 0.678, 0.3509, 0.677, 0.3856, 0.6638, 0.3847, 0.6652, 0.3505, 0.678, 0.3509, 0.6944, 0.3496, 0.6964, 0.3853, 0.677, 0.3856, 0.6959, 0.2306, 0.6888, 0.2695, 0.6695, 0.268, 0.6767, 0.2276, 0.6888, 0.2695, 0.6892, 0.3111, 0.6722, 0.3129, 0.6695, 0.268, 0.6722, 0.3129, 0.6892, 0.3111, 0.6944, 0.3496, 0.678, 0.3509, 0.6892, 0.3111, 0.722, 0.3097, 0.7247, 0.3463, 0.6944, 0.3496, 0.6964, 0.3853, 0.6944, 0.3496, 0.7247, 0.3463, 0.6892, 0.3111, 0.6888, 0.2695, 0.722, 0.3097, 0.7262, 0.2358, 0.7229, 0.2725, 0.6888, 0.2695, 0.6959, 0.2306, 0.7247, 0.3463, 0.7411, 0.3457, 0.742, 0.3803, 0.7268, 0.3828, 0.7409, 0.2406, 0.7411, 0.273, 0.7229, 0.2725, 0.7262, 0.2358, 0.7411, 0.273, 0.742, 0.3094, 0.722, 0.3097, 0.7229, 0.2725, 0.722, 0.3097, 0.742, 0.3094, 0.7411, 0.3457, 0.7247, 0.3463, 0.6438, 0.686, 0.6365, 0.6926, 0.6357, 0.691, 0.6421, 0.6848, 0.648, 0.6706, 0.6438, 0.686, 0.6421, 0.6848, 0.6462, 0.6702, 0.534, 0.4939, 0.5426, 0.4893, 0.5434, 0.4915, 0.5351, 0.4959, 0.6526, 0.6317, 0.648, 0.6706, 0.6462, 0.6702, 0.6507, 0.6315, 0.5751, 0.484, 0.5995, 0.4894, 0.5987, 0.4916, 0.575, 0.4862, 0.5553, 0.4851, 0.5751, 0.484, 0.575, 0.4862, 0.5557, 0.4873, 0.6346, 0.514, 0.6493, 0.5411, 0.6472, 0.5417, 0.6328, 0.5153, 0.5261, 0.4992, 0.534, 0.4939, 0.5351, 0.4959, 0.5276, 0.5009, 0.6206, 0.5, 0.6346, 0.514, 0.6328, 0.5153, 0.6194, 0.5018, 0.5171, 0.5089, 0.5261, 0.4992, 0.5276, 0.5009, 0.5189, 0.5103, 0.5018, 0.5794, 0.4999, 0.5481, 0.502, 0.5484, 0.5039, 0.5791, 0.5062, 0.5248, 0.5171, 0.5089, 0.5189, 0.5103, 0.5081, 0.5257, 0.5341, 0.6256, 0.5163, 0.6036, 0.5178, 0.6027, 0.5353, 0.6242, 0.6493, 0.5411, 0.6526, 0.5643, 0.6506, 0.5646, 0.6472, 0.5417, 0.5995, 0.4894, 0.6206, 0.5, 0.6194, 0.5018, 0.5987, 0.4916, 0.6273, 0.6927, 0.6126, 0.6875, 0.6135, 0.6859, 0.6276, 0.6908, 0.4999, 0.5481, 0.5062, 0.5248, 0.5081, 0.5257, 0.502, 0.5484, 0.5818, 0.6668, 0.5341, 0.6256, 0.5353, 0.6242, 0.5828, 0.6653, 0.6526, 0.5643, 0.6526, 0.6317, 0.6507, 0.6315, 0.6506, 0.5646, 0.6365, 0.6926, 0.6273, 0.6927, 0.6276, 0.6908, 0.6357, 0.691, 0.5426, 0.4893, 0.5553, 0.4851, 0.5557, 0.4873, 0.5434, 0.4915, 0.5163, 0.6036, 0.5018, 0.5794, 0.5039, 0.5791, 0.5178, 0.6027, 0.6126, 0.6875, 0.5818, 0.6668, 0.5828, 0.6653, 0.6135, 0.6859, 0.812, 0.03588, 0.812, 0.04952, 0.7989, 0.04949, 0.7989, 0.03586])
me_cubeziercurve.materials.append(mat_material)
me_cubeziercurve.use_remesh_preserve_volume = False
me_cubeziercurve.use_remesh_preserve_attributes = False
me_cubeziercurve.use_mirror_vertex_groups = False
me_cubeziercurve.auto_texspace = False
me_cubeziercurve.update()
arm_armature = bpy.data.armatures.new('Armature')  # bones are not reproduced

# ---- objects
ob_hemi = bpy.data.objects.new('Hemi', light_hemi)
ob_rigged_apple = bpy.data.objects.new('rigged_apple', arm_armature)
ob_corpo_mela = bpy.data.objects.new('corpo_mela', me_cubeziercurve)

# ---- transforms, parenting, visibility, modifiers, constraints
ob_hemi.location = (-7.899, -1.192e-07, 13.15)
ob_hemi.rotation_euler = (4.219e-08, -0.7059, -1.145e-07)
ob_hemi.lineart.crease_threshold = 0.0
ob_rigged_apple.location = (0.0, 0.0, 0.0)
ob_rigged_apple.show_in_front = True
ob_rigged_apple.lineart.crease_threshold = 0.0
ob_corpo_mela.parent = ob_rigged_apple
ob_corpo_mela.location = (0.0, 0.0, 0.0)
ob_corpo_mela.rotation_euler = (1.571, -0.0, 0.0)
ob_corpo_mela.hide_select = True
ob_corpo_mela.lineart.crease_threshold = 0.0
_vg = ob_corpo_mela.vertex_groups.new(name='root')
for _i, _w in zip([0, 1, 2, 3, 4, 5, 6, 7, 8, 9, 10, 11, 12, 13, 14, 15, 16, 17, 18, 19, 20, 21, 22, 23, 24, 25, 26, 27, 28, 29, 30, 31, 32, 33, 34, 35, 36, 37, 38, 39, 40, 41, 42, 43, 44, 45, 46, 47, 48, 49, 50, 51, 52, 53, 54, 55, 56, 57, 58, 59, 60, 61, 62, 310, 314, 461, 462, 463, 464, 465, 466, 467, 468, 469, 470, 471, 473, 474, 475, 477, 478, 479, 481, 482, 483, 484, 485, 486, 487, 488, 489, 490, 491, 493], [1.0, 1.0, 1.0, 1.0, 1.0, 1.0, 1.0, 1.0, 1.0, 1.0, 1.0, 1.0, 1.0, 1.0, 1.0, 1.0, 1.0, 1.0, 1.0, 1.0, 1.0, 1.0, 1.0, 1.0, 1.0, 1.0, 1.0, 1.0, 1.0, 1.0, 1.0, 1.0, 1.0, 1.0, 1.0, 1.0, 1.0, 1.0, 1.0, 1.0, 1.0, 1.0, 1.0, 1.0, 1.0, 1.0, 1.0, 1.0, 1.0, 1.0, 1.0, 1.0, 1.0, 1.0, 1.0, 1.0, 1.0, 1.0, 1.0, 1.0, 1.0, 1.0, 1.0, 0.09179, 0.02285, 0.1054, 0.1018, 0.0515, 0.03037, 0.1041, 0.099, 0.04366, 0.008043, 0.09592, 0.0849, 0.03428, 0.08417, 0.0734, 0.02884, 0.06612, 0.06328, 0.02646, 0.05321, 0.05059, 0.02295, 0.006867, 0.02929, 0.01802, 0.007846, 0.02493, 0.008881, 0.004527, 0.004929, 0.005624]): _vg.add([_i], _w, 'REPLACE')
_vg = ob_corpo_mela.vertex_groups.new(name='spine')
for _i, _w in zip([0, 1, 2, 3, 4, 5, 6, 10, 11, 12, 13, 16, 17, 18, 20, 21, 22, 23, 24, 25, 26, 27, 28, 29, 30, 31, 32, 33, 36, 37, 42, 43, 44, 45, 46, 47, 48, 51, 52, 53, 54, 56, 57, 59, 60, 61, 62], [0.5, 0.5, 1.0, 0.5314, 0.5, 0.5001, 0.5, 0.7898, 1.0, 0.03178, 0.475, 0.5, 0.5003, 0.4371, 0.5, 1.0, 0.5, 1.0, 1.0, 0.5676, 1.0, 0.5, 0.5, 0.6001, 1.0, 0.5886, 0.5, 0.5, 0.6685, 1.0, 0.5, 1.0, 0.6292, 0.5, 0.5, 0.5235, 1.0, 0.5, 0.5, 1.0, 0.4557, 0.5, 0.5, 1.0, 0.6423, 1.0, 1.0]): _vg.add([_i], _w, 'REPLACE')
_vg = ob_corpo_mela.vertex_groups.new(name='head')
for _i, _w in zip([7, 8, 14, 19, 28, 29, 38, 39, 40, 55, 58, 359, 360, 361, 362, 363, 364, 365, 366, 367, 368, 369, 370, 371, 372, 373, 374, 375, 376, 377, 378, 379, 380, 381, 382, 383, 384, 385, 386, 387, 388, 389, 390, 391, 392, 393, 394, 395, 396, 397, 398, 399, 400, 401, 402, 403, 404, 405, 406, 407, 408, 409, 410, 411, 412, 413, 414, 415, 416, 417, 418, 419, 420, 421, 422, 423, 424, 425, 426, 427, 428, 429, 430, 431, 432, 433, 434, 435, 436, 437, 438, 439, 440, 441, 442, 443, 444, 445, 446, 447, 448, 449, 450, 451, 452, 453, 454, 455, 456, 457, 458, 459, 460], [0.1369, 0.1594, 0.07387, 0.05056, 0.03504, 0.04854, 0.02421, 0.7955, 0.03904, 0.1387, 0.08345, 1.0, 1.0, 1.0, 1.0, 1.0, 1.0, 1.0, 1.0, 1.0, 1.0, 1.0, 1.0, 1.0, 1.0, 1.0, 1.0, 1.0, 1.0, 1.0, 1.0, 1.0, 1.0, 1.0, 1.0, 1.0, 1.0, 1.0, 1.0, 1.0, 1.0, 1.0, 1.0, 1.0, 1.0, 1.0, 1.0, 1.0, 1.0, 1.0, 1.0, 1.0, 1.0, 1.0, 1.0, 1.0, 1.0, 1.0, 1.0, 1.0, 1.0, 1.0, 1.0, 1.0, 1.0, 1.0, 1.0, 1.0, 1.0, 1.0, 1.0, 1.0, 1.0, 1.0, 1.0, 1.0, 1.0, 1.0, 1.0, 1.0, 1.0, 1.0, 1.0, 1.0, 1.0, 1.0, 1.0, 1.0, 1.0, 1.0, 1.0, 1.0, 1.0, 1.0, 1.0, 1.0, 1.0, 1.0, 1.0, 1.0, 1.0, 1.0, 1.0, 1.0, 1.0, 1.0, 1.0, 1.0, 1.0, 1.0, 1.0, 1.0, 1.0]): _vg.add([_i], _w, 'REPLACE')
_vg = ob_corpo_mela.vertex_groups.new(name='upperleg_l')
for _i, _w in zip([4, 5, 6, 12, 16, 20, 21, 26, 27, 28, 30, 31, 32, 33, 42, 43, 45, 46, 47, 50, 51, 52, 56, 59, 60, 61, 62, 307, 308, 309, 310, 311, 312, 313, 314, 315, 316, 317, 318, 319, 320, 321, 322, 323, 324, 325, 326, 327, 328, 329, 330, 331, 332, 333, 334, 335, 336, 337, 338, 339, 340, 341, 342, 343, 344, 345, 346, 348, 349, 350], [0.04567, 0.217, 0.2676, 0.08551, 0.1209, 0.06659, 0.05983, 0.1513, 0.06242, 0.03147, 0.0003992, 0.08486, 0.4845, 0.4184, 0.08722, 0.16, 0.2493, 0.6109, 0.09856, 0.00396, 0.1147, 0.4752, 0.3199, 0.1871, 0.123, 0.05943, 0.152, 0.09, 0.09, 0.09, 0.09, 0.09, 0.09, 0.09, 0.09, 0.09, 0.09, 0.09, 0.09, 0.09, 0.09, 0.09, 0.09, 0.09, 0.09, 0.09, 0.09, 0.9956, 0.9761, 0.9712, 0.9932, 0.9899, 0.9566, 0.9807, 0.9185, 0.8947, 0.9467, 0.9452, 0.829, 0.6953, 0.6493, 0.491, 0.2577, 0.2642, 0.26, 0.1041, 0.1092, 0.04748, 0.0667, 0.01475]): _vg.add([_i], _w, 'REPLACE')
_vg = ob_corpo_mela.vertex_groups.new(name='lowerleg_l')
for _i, _w in zip([63, 64, 65, 66, 67, 68, 69, 70, 71, 72, 73, 74, 77, 91, 92, 329, 332, 334, 335, 336, 337, 338, 339, 340, 341, 342, 343, 344, 345, 346, 347, 348, 349, 350, 351, 352, 353, 354, 355, 356, 357, 358], [0.3579, 0.198, 0.139, 0.2102, 0.02286, 0.2045, 0.8308, 0.1289, 0.01343, 0.03278, 0.133, 0.03597, 0.04837, 0.08914, 0.01467, 0.005777, 0.03596, 0.08127, 0.105, 0.05321, 0.05481, 0.1708, 0.3046, 0.3502, 0.5089, 0.7413, 0.7356, 0.7391, 0.8954, 0.8878, 0.9753, 0.9507, 0.9313, 0.9575, 0.9874, 0.9205, 0.9752, 0.9925, 0.9549, 0.9899, 0.9801, 0.7323]): _vg.add([_i], _w, 'REPLACE')
_vg = ob_corpo_mela.vertex_groups.new(name='foot_l')
for _i, _w in zip([63, 64, 65, 66, 67, 68, 69, 70, 71, 72, 73, 74, 75, 76, 77, 78, 80, 81, 83, 84, 85, 86, 87, 88, 89, 90, 91, 92, 343, 344, 345, 346, 347, 348, 349, 350, 351, 352, 353, 354, 355, 356, 357, 358], [1.0, 1.0, 1.0, 1.0, 1.0, 1.0, 1.0, 1.0, 1.0, 1.0, 1.0, 1.0, 1.0, 1.0, 1.0, 1.0, 0.1894, 0.1245, 0.1034, 0.1511, 1.0, 0.5, 1.0, 1.0, 1.0, 1.0, 1.0, 1.0, 0.25, 0.25, 0.25, 0.25, 0.75, 0.75, 0.75, 0.75, 1.0, 1.0, 1.0, 1.0, 1.0, 1.0, 1.0, 1.0]): _vg.add([_i], _w, 'REPLACE')
_vg = ob_corpo_mela.vertex_groups.new(name='toe_l')
_vg.add([79, 80, 81, 82, 83, 84, 86, 90], 1.0, 'REPLACE')
_vg = ob_corpo_mela.vertex_groups.new(name='upperleg_r')
for _i, _w in zip([2, 3, 4, 6, 10, 11, 12, 13, 17, 22, 23, 26, 28, 29, 30, 31, 32, 35, 36, 37, 46, 47, 48, 52, 53, 54, 56, 57, 60, 61, 62, 461, 462, 463, 464, 465, 466, 467, 468, 469, 470, 471, 472, 473, 474, 475, 476, 477, 478, 479, 480, 481, 482, 483, 484, 485, 486, 487, 488, 489, 490, 491, 492, 493, 494, 495, 496, 497, 498, 499, 500, 501, 502, 503, 504, 505, 506, 507, 508, 509, 510, 512], [0.06196, 0.2182, 0.006765, 0.01163, 0.6672, 0.1034, 0.012, 0.004708, 0.09991, 0.0654, 0.001613, 0.01954, 0.006807, 0.04939, 0.1353, 0.5212, 0.1008, 0.385, 0.8504, 0.1516, 0.05688, 0.5737, 0.1134, 0.0192, 0.1856, 0.0174, 0.1977, 0.7508, 0.2597, 0.1129, 0.08057, 0.7266, 0.6959, 0.8112, 0.8741, 0.7192, 0.6892, 0.8132, 0.9041, 0.7068, 0.6836, 0.8009, 0.926, 0.6835, 0.6684, 0.7676, 0.9269, 0.6466, 0.645, 0.715, 0.8096, 0.6025, 0.6004, 0.6586, 0.6981, 0.538, 0.6038, 0.6107, 0.5343, 0.5362, 0.5459, 0.4749, 0.4849, 0.4768, 0.4493, 0.4761, 0.4724, 0.4438, 0.4058, 0.4777, 0.493, 0.4452, 0.3934, 0.3499, 0.4447, 0.2172, 0.3108, 0.3062, 0.2941, 0.2801, 0.2629, 0.2747]): _vg.add([_i], _w, 'REPLACE')
_vg = ob_corpo_mela.vertex_groups.new(name='lowerleg_r')
for _i, _w in zip([93, 94, 95, 96, 97, 98, 99, 100, 101, 102, 103, 104, 115, 117, 121, 122, 493, 494, 495, 496, 497, 498, 499, 500, 501, 502, 503, 504, 505, 506, 507, 508, 509, 510, 511, 512], [1.0, 1.0, 1.0, 1.0, 1.0, 1.0, 1.0, 1.0, 1.0, 0.5, 0.5, 0.5, 0.5, 0.5, 1.0, 1.0, 0.9664, 1.0, 0.9997, 0.9999, 1.0, 1.0, 1.0, 1.0, 1.0, 1.0, 1.0, 1.0, 1.0, 1.0, 1.0, 1.0, 1.0, 1.0, 1.0, 1.0]): _vg.add([_i], _w, 'REPLACE')
_vg = ob_corpo_mela.vertex_groups.new(name='foot_r')
for _i, _w in zip([93, 94, 95, 96, 97, 98, 99, 100, 101, 102, 103, 104, 105, 106, 107, 108, 115, 116, 117, 118, 119, 121, 122, 501, 502, 503, 504, 505, 506, 507, 508, 509, 510, 511, 512], [1.0, 1.0, 1.0, 1.0, 1.0, 1.0, 1.0, 1.0, 1.0, 1.0, 1.0, 1.0, 0.9059, 1.0, 1.0, 1.0, 0.7546, 0.3679, 0.8827, 0.9188, 0.6791, 1.0, 1.0, 0.5, 0.5, 0.5, 0.5, 1.0, 1.0, 1.0, 1.0, 1.0, 1.0, 1.0, 1.0]): _vg.add([_i], _w, 'REPLACE')
_vg = ob_corpo_mela.vertex_groups.new(name='toe_r')
_vg.add([109, 110, 111, 112, 113, 114, 116, 120], 1.0, 'REPLACE')
_vg = ob_corpo_mela.vertex_groups.new(name='clavicle_l')
for _i, _w in zip([0, 1, 2, 4, 5, 6, 8, 9, 12, 15, 16, 17, 19, 20, 21, 22, 23, 24, 25, 26, 27, 28, 29, 30, 31, 32, 33, 39, 40, 41, 42, 43, 45, 46, 50, 51, 52, 55, 56, 58, 59, 60, 61, 62], [0.716, 0.008157, 0.01455, 0.172, 0.2431, 0.0941, 0.1894, 0.91, 0.1092, 0.8723, 0.2822, 0.02475, 0.112, 0.7547, 0.7058, 0.057, 0.1148, 0.7041, 0.1574, 0.5239, 0.6131, 0.2262, 0.06297, 0.01524, 0.0183, 0.09184, 0.1963, 0.008932, 0.7761, 0.9394, 0.7648, 0.6212, 0.1117, 0.04707, 0.8237, 0.7049, 0.1266, 0.1396, 0.03971, 0.01043, 0.6244, 0.06708, 0.07714, 0.2051]): _vg.add([_i], _w, 'REPLACE')
_vg = ob_corpo_mela.vertex_groups.new(name='upperarm_l')
for _i, _w in zip([223, 224, 225, 226, 227, 228, 229, 230, 231, 232, 233, 234, 235, 236, 237, 238, 239, 240, 241, 242, 243, 244, 245, 246, 247, 248, 249, 250, 251, 252, 253, 254, 255, 256], [1.0, 1.0, 1.0, 1.0, 1.0, 1.0, 1.0, 0.9999, 0.9998, 0.9999, 0.9999, 0.9998, 0.9994, 0.9995, 0.9997, 0.9995, 0.9979, 0.9982, 0.9987, 0.9982, 0.9922, 0.9909, 0.9946, 0.9928, 0.9732, 0.9797, 0.9506, 0.894, 0.9275, 0.9095, 0.09742, 0.08281, 0.07119, 0.05263]): _vg.add([_i], _w, 'REPLACE')
_vg = ob_corpo_mela.vertex_groups.new(name='lowerarm_l')
for _i, _w in zip([247, 249, 250, 251, 252, 253, 254, 255, 256, 257, 258, 259, 260, 261, 262, 263, 264], [0.003266, 0.04813, 0.1052, 0.07185, 0.08999, 0.8958, 0.9121, 0.9224, 0.9358, 0.9495, 0.958, 0.9522, 0.9401, 0.05526, 0.05212, 0.05936, 0.05923]): _vg.add([_i], _w, 'REPLACE')
_vg = ob_corpo_mela.vertex_groups.new(name='hand_l')
for _i, _w in zip([123, 124, 125, 126, 127, 128, 129, 130, 131, 132, 133, 134, 135, 136, 137, 138, 139, 140, 141, 142, 143, 144, 166, 167, 168, 169, 170, 171, 172, 173, 174, 175, 176, 177, 178, 195, 196, 197, 198, 199, 200, 201, 202, 203, 204, 205, 206, 207, 208, 209, 257, 258, 259, 260, 261, 262, 263, 264], [1.0, 1.0, 1.0, 1.0, 1.0, 1.0, 1.0, 1.0, 1.0, 1.0, 1.0, 1.0, 1.0, 1.0, 1.0, 1.0, 1.0, 1.0, 1.0, 1.0, 1.0, 1.0, 1.0, 1.0, 1.0, 1.0, 1.0, 1.0, 1.0, 1.0, 1.0, 1.0, 1.0, 1.0, 1.0, 1.0, 1.0, 1.0, 1.0, 1.0, 1.0, 1.0, 1.0, 1.0, 1.0, 1.0, 1.0, 1.0, 1.0, 1.0, 0.02335, 0.01272, 0.02495, 0.05033, 0.9441, 0.9473, 0.9398, 0.9402]): _vg.add([_i], _w, 'REPLACE')
_vg = ob_corpo_mela.vertex_groups.new(name='clavicle_r')
for _i, _w in zip([0, 1, 2, 3, 4, 5, 7, 8, 10, 11, 12, 13, 14, 16, 17, 18, 19, 21, 22, 23, 24, 25, 26, 27, 28, 29, 30, 31, 32, 35, 36, 37, 38, 39, 40, 44, 47, 48, 49, 53, 54, 55, 56, 57, 58, 60, 61, 62], [0.15, 0.8106, 0.74, 0.2015, 0.06321, 0.001856, 0.8229, 0.1113, 0.1248, 0.7933, 0.00607, 0.9495, 0.8664, 0.01906, 0.07797, 0.9312, 0.6758, 0.006011, 0.1347, 0.6039, 0.06817, 0.1159, 0.0331, 0.04916, 0.1223, 0.5707, 0.6172, 0.09411, 0.02545, 0.04385, 0.05932, 0.7909, 0.9392, 0.08669, 0.007931, 0.9658, 0.05746, 0.8351, 0.8974, 0.7045, 0.8935, 0.119, 0.01354, 0.1362, 0.7387, 0.1138, 0.2837, 0.08067]): _vg.add([_i], _w, 'REPLACE')
_vg = ob_corpo_mela.vertex_groups.new(name='upperarm_r')
for _i, _w in zip([265, 266, 267, 268, 269, 270, 271, 272, 273, 274, 275, 276, 277, 278, 279, 280, 281, 282, 283, 284, 285, 286, 287, 288, 289, 290, 291, 292, 293, 294, 295, 296, 297, 298], [1.0, 1.0, 1.0, 1.0, 1.0, 1.0, 1.0, 1.0, 0.9998, 0.9999, 0.9999, 0.9999, 0.9994, 0.9995, 0.9997, 0.9995, 0.9977, 0.9979, 0.9986, 0.9982, 0.9917, 0.9893, 0.9943, 0.9927, 0.9719, 0.9787, 0.9501, 0.8899, 0.9158, 0.9061, 0.08996, 0.08732, 0.07717, 0.07005]): _vg.add([_i], _w, 'REPLACE')
_vg = ob_corpo_mela.vertex_groups.new(name='lowerarm_r')
for _i, _w in zip([289, 291, 292, 293, 294, 295, 296, 297, 298, 299, 300, 301, 302, 303, 304, 305, 306], [0.005819, 0.04912, 0.1092, 0.08362, 0.09334, 0.9023, 0.9062, 0.9172, 0.9233, 0.946, 0.9516, 0.9561, 0.9515, 0.05046, 0.05472, 0.05818, 0.05383]): _vg.add([_i], _w, 'REPLACE')
_vg = ob_corpo_mela.vertex_groups.new(name='hand_r')
for _i, _w in zip([145, 146, 147, 148, 149, 150, 151, 152, 153, 154, 155, 156, 157, 158, 159, 160, 161, 162, 163, 164, 165, 179, 180, 181, 182, 183, 184, 185, 186, 187, 188, 189, 190, 191, 192, 193, 194, 210, 211, 212, 213, 214, 215, 216, 217, 218, 219, 220, 221, 222, 299, 300, 301, 302, 303, 304, 305, 306], [1.0, 1.0, 1.0, 1.0, 1.0, 1.0, 1.0, 1.0, 1.0, 1.0, 1.0, 1.0, 1.0, 1.0, 1.0, 1.0, 1.0, 1.0, 1.0, 1.0, 1.0, 1.0, 1.0, 1.0, 1.0, 1.0, 1.0, 1.0, 1.0, 1.0, 1.0, 1.0, 1.0, 1.0, 1.0, 1.0, 1.0, 1.0, 1.0, 1.0, 1.0, 1.0, 1.0, 1.0, 1.0, 1.0, 1.0, 1.0, 1.0, 1.0, 0.03237, 0.02381, 0.01786, 0.02693, 0.949, 0.9447, 0.9411, 0.9455]): _vg.add([_i], _w, 'REPLACE')
_m = ob_corpo_mela.modifiers.new('Armature', 'ARMATURE')
_m.object = ob_rigged_apple

# ---- collection membership
col_collection_1.objects.link(ob_hemi)
col_collection_1.objects.link(ob_rigged_apple)
col_collection_1.objects.link(ob_corpo_mela)

# ---- scene / render settings (as saved in the file)
scene.frame_start = 1; scene.frame_end = 32; scene.frame_set(2)
scene.render.engine = 'BLENDER_EEVEE_NEXT'
scene.render.resolution_percentage = 50
scene.render.dither_intensity = 0.0
scene.render.use_bake_clear = False
scene.cycles.use_denoising = False
scene.cycles.samples = 128
scene.cycles.sampling_pattern = 'TABULATED_SOBOL'
scene.cycles.use_adaptive_sampling = False
scene.cycles.use_light_tree = False
scene.cycles.blur_glossy = 0.0
scene.cycles.sample_clamp_indirect = 0.0
scene.view_settings.view_transform = 'Standard'
bpy.context.view_layer.update()

# ---- added for rendering (the .blend has no active camera): camera
cam_auto = bpy.data.cameras.new('AutoCamera')
cam_auto.lens = 50.0
cam_auto.sensor_width = 36.0
cam_auto.clip_end = 1000.0
ob_auto_camera = bpy.data.objects.new('AutoCamera', cam_auto)
scene.collection.objects.link(ob_auto_camera)
ob_auto_camera.location = (11.828, -14.7126, 13.8217)
ob_auto_camera.rotation_euler = (1.09748, -7.21219e-08, 0.694738)
scene.camera = ob_auto_camera
bpy.context.view_layer.update()
